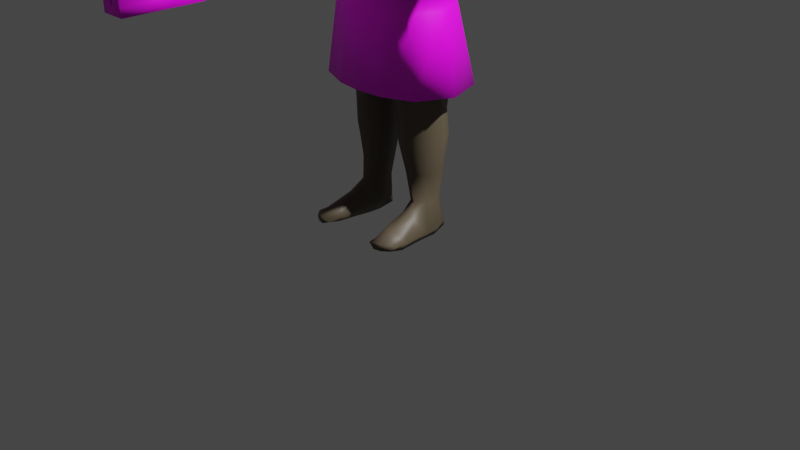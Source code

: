 # Source: dark-mason.blend  (saved by Blender 4.0.36; exported with 4.5.12 LTS)
import bpy
from mathutils import Matrix  # noqa: F401  (used for matrix-valued properties, if any)

bpy.ops.wm.read_factory_settings(use_empty=True)
scene = bpy.context.scene
scene.name = 'Scene'

# ---- collections
col_collection = bpy.data.collections.new('Collection'); scene.collection.children.link(col_collection)

# ---- images (referenced by path relative to the original .blend; pixels are not part of the script)
import os
ASSET_DIR = os.environ.get("B2B_ASSET_DIR", "")  # directory of the original .blend (textures are referenced by path, not embedded)
HERE = os.path.dirname(os.path.abspath(__file__))  # packed textures are extracted next to this script under _unpacked/

def load_image(name, relpath, width, height, colorspace="sRGB"):
    """Load a texture the original file referenced (path relative to the .blend, or extracted next to this script)."""
    p = next((c for c in (os.path.join(HERE, relpath), os.path.join(ASSET_DIR, relpath)) if relpath and os.path.exists(c)), "")
    if p:
        img = bpy.data.images.load(p, check_existing=True)
        img.name = name
    else:  # same state as the original file: an image datablock whose file is absent (Cycles renders it pink)
        img = bpy.data.images.new(name, width, height)
        img.source = "FILE"
        img.filepath = "//" + (relpath or name)
    img.colorspace_settings.name = colorspace
    return img
img_dark_mason_cloths_texture_base_color = load_image('dark-mason-cloths-texture Base Color', 'dark-mason-cloths-texture Base Color.png', 1024, 1024, 'sRGB')
img_leather_02_png = load_image('leather_02.png', 'leather_02.png', 1024, 1024, 'sRGB')
img_old_paper_text_png = load_image('old_paper_text.png', 'old_paper_text.png', 1024, 1024, 'sRGB')

# ---- materials (node trees are filled in below, after node groups)
mat_skin = bpy.data.materials.new('skin')
mat_skin.use_transparent_shadow = False
mat_gray = bpy.data.materials.new('gray')
mat_gray.use_transparent_shadow = False
mat_dark_gray = bpy.data.materials.new('dark-gray')
mat_dark_gray.use_transparent_shadow = False
mat_black = bpy.data.materials.new('black')
mat_black.use_transparent_shadow = False
mat_faction_color = bpy.data.materials.new('faction-color')
mat_faction_color.use_transparent_shadow = False
mat_brown = bpy.data.materials.new('brown')
mat_brown.use_transparent_shadow = False
mat_dark_mason_cloths_texture = bpy.data.materials.new('dark-mason-cloths-texture')
mat_dark_mason_cloths_texture.use_transparent_shadow = False
mat_material = bpy.data.materials.new('Material')
mat_material.use_transparent_shadow = False
mat_material_002 = bpy.data.materials.new('Material.002')
mat_material_002.use_transparent_shadow = False

# ---- material node trees
mat_skin.use_nodes = True; mat_skin.node_tree.nodes.clear()
_N = mat_skin.node_tree.nodes; _L = mat_skin.node_tree.links
n0 = _N.new('ShaderNodeBsdfPrincipled'); n0.name = 'Principled BSDF'; n0.location = (10, 300)
n0.distribution = 'GGX'
n0.subsurface_method = 'BURLEY'
n0.inputs[0].default_value = (0.8796, 0.5395, 0.2051, 1.0)
n0.inputs[3].default_value = 1.45
n0.inputs[27].default_value = (0.0, 0.0, 0.0, 1.0)
n0.inputs[28].default_value = 1.0
n1 = _N.new('ShaderNodeOutputMaterial'); n1.name = 'Material Output'; n1.location = (300, 300)
_L.new(n0.outputs[0], n1.inputs[0])
n1.is_active_output = True
mat_gray.use_nodes = True; mat_gray.node_tree.nodes.clear()
_N = mat_gray.node_tree.nodes; _L = mat_gray.node_tree.links
n0 = _N.new('ShaderNodeBsdfPrincipled'); n0.name = 'Principled BSDF'; n0.location = (10, 300)
n0.distribution = 'GGX'
n0.subsurface_method = 'BURLEY'
n0.inputs[0].default_value = (0.1424, 0.1424, 0.1424, 1.0)
n0.inputs[3].default_value = 1.45
n0.inputs[27].default_value = (0.0, 0.0, 0.0, 1.0)
n0.inputs[28].default_value = 1.0
n1 = _N.new('ShaderNodeOutputMaterial'); n1.name = 'Material Output'; n1.location = (300, 300)
_L.new(n0.outputs[0], n1.inputs[0])
n1.is_active_output = True
mat_dark_gray.use_nodes = True; mat_dark_gray.node_tree.nodes.clear()
_N = mat_dark_gray.node_tree.nodes; _L = mat_dark_gray.node_tree.links
n0 = _N.new('ShaderNodeBsdfPrincipled'); n0.name = 'Principled BSDF'; n0.location = (10, 300)
n0.distribution = 'GGX'
n0.subsurface_method = 'BURLEY'
n0.inputs[0].default_value = (0.02029, 0.01929, 0.01647, 1.0)
n0.inputs[3].default_value = 1.45
n0.inputs[27].default_value = (0.0, 0.0, 0.0, 1.0)
n0.inputs[28].default_value = 1.0
n1 = _N.new('ShaderNodeOutputMaterial'); n1.name = 'Material Output'; n1.location = (300, 300)
_L.new(n0.outputs[0], n1.inputs[0])
n1.is_active_output = True
mat_black.use_nodes = True; mat_black.node_tree.nodes.clear()
_N = mat_black.node_tree.nodes; _L = mat_black.node_tree.links
n0 = _N.new('ShaderNodeBsdfPrincipled'); n0.name = 'Principled BSDF'; n0.location = (10, 300)
n0.distribution = 'GGX'
n0.subsurface_method = 'BURLEY'
n0.inputs[0].default_value = (0.0, 0.0, 0.0, 1.0)
n0.inputs[3].default_value = 1.45
n0.inputs[27].default_value = (0.0, 0.0, 0.0, 1.0)
n0.inputs[28].default_value = 1.0
n1 = _N.new('ShaderNodeOutputMaterial'); n1.name = 'Material Output'; n1.location = (300, 300)
_L.new(n0.outputs[0], n1.inputs[0])
n1.is_active_output = True
mat_faction_color.use_nodes = True; mat_faction_color.node_tree.nodes.clear()
_N = mat_faction_color.node_tree.nodes; _L = mat_faction_color.node_tree.links
n0 = _N.new('ShaderNodeBsdfPrincipled'); n0.name = 'Principled BSDF'; n0.location = (10, 300)
n0.distribution = 'GGX'
n0.subsurface_method = 'BURLEY'
n0.inputs[0].default_value = (1.0, 0.001463, 0.0, 1.0)
n0.inputs[3].default_value = 1.45
n0.inputs[27].default_value = (0.0, 0.0, 0.0, 1.0)
n0.inputs[28].default_value = 1.0
n1 = _N.new('ShaderNodeOutputMaterial'); n1.name = 'Material Output'; n1.location = (300, 300)
_L.new(n0.outputs[0], n1.inputs[0])
n1.is_active_output = True
mat_brown.use_nodes = True; mat_brown.node_tree.nodes.clear()
_N = mat_brown.node_tree.nodes; _L = mat_brown.node_tree.links
n0 = _N.new('ShaderNodeBsdfPrincipled'); n0.name = 'Principled BSDF'; n0.location = (10, 300)
n0.distribution = 'GGX'
n0.subsurface_method = 'BURLEY'
n0.inputs[0].default_value = (0.107, 0.08438, 0.05448, 1.0)
n0.inputs[3].default_value = 1.45
n0.inputs[27].default_value = (0.0, 0.0, 0.0, 1.0)
n0.inputs[28].default_value = 1.0
n1 = _N.new('ShaderNodeOutputMaterial'); n1.name = 'Material Output'; n1.location = (300, 300)
_L.new(n0.outputs[0], n1.inputs[0])
n1.is_active_output = True
mat_dark_mason_cloths_texture.use_nodes = True; mat_dark_mason_cloths_texture.node_tree.nodes.clear()
_N = mat_dark_mason_cloths_texture.node_tree.nodes; _L = mat_dark_mason_cloths_texture.node_tree.links
n0 = _N.new('ShaderNodeBsdfPrincipled'); n0.name = 'Principled BSDF'; n0.location = (10, 300)
n0.distribution = 'GGX'
n0.subsurface_method = 'BURLEY'
n0.inputs[3].default_value = 1.45
n0.inputs[27].default_value = (0.0, 0.0, 0.0, 1.0)
n0.inputs[28].default_value = 1.0
n1 = _N.new('ShaderNodeOutputMaterial'); n1.name = 'Material Output'; n1.location = (300, 300)
n2 = _N.new('ShaderNodeTexImage'); n2.name = 'Image Texture'; n2.location = (-280, 280)
n2.image = img_dark_mason_cloths_texture_base_color
_L.new(n0.outputs[0], n1.inputs[0])
_L.new(n2.outputs[0], n0.inputs[0])
n1.is_active_output = True
mat_material.use_nodes = True; mat_material.node_tree.nodes.clear()
_N = mat_material.node_tree.nodes; _L = mat_material.node_tree.links
n0 = _N.new('ShaderNodeBsdfPrincipled'); n0.name = 'Principled BSDF'; n0.location = (10, 300)
n0.distribution = 'GGX'
n0.subsurface_method = 'BURLEY'
n0.inputs[3].default_value = 1.45
n0.inputs[27].default_value = (0.0, 0.0, 0.0, 1.0)
n0.inputs[28].default_value = 1.0
n1 = _N.new('ShaderNodeOutputMaterial'); n1.name = 'Material Output'; n1.location = (300, 300)
n2 = _N.new('ShaderNodeTexImage'); n2.name = 'Image Texture'; n2.location = (-280, 280)
n2.image = img_leather_02_png
_L.new(n0.outputs[0], n1.inputs[0])
_L.new(n2.outputs[0], n0.inputs[0])
n1.is_active_output = True
mat_material_002.use_nodes = True; mat_material_002.node_tree.nodes.clear()
_N = mat_material_002.node_tree.nodes; _L = mat_material_002.node_tree.links
n0 = _N.new('ShaderNodeBsdfPrincipled'); n0.name = 'Principled BSDF'; n0.location = (10, 300)
n0.distribution = 'GGX'
n0.subsurface_method = 'BURLEY'
n0.inputs[3].default_value = 1.45
n0.inputs[27].default_value = (0.0, 0.0, 0.0, 1.0)
n0.inputs[28].default_value = 1.0
n1 = _N.new('ShaderNodeOutputMaterial'); n1.name = 'Material Output'; n1.location = (300, 300)
n2 = _N.new('ShaderNodeTexImage'); n2.name = 'Image Texture'; n2.location = (-280, 280)
n2.image = img_old_paper_text_png
_L.new(n0.outputs[0], n1.inputs[0])
_L.new(n2.outputs[0], n0.inputs[0])
n1.is_active_output = True

# ---- world
world_world = bpy.data.worlds.new('World'); scene.world = world_world
world_world.use_nodes = True; world_world.node_tree.nodes.clear()
_N = world_world.node_tree.nodes; _L = world_world.node_tree.links
n0 = _N.new('ShaderNodeOutputWorld'); n0.name = 'World Output'; n0.location = (300, 300)
n1 = _N.new('ShaderNodeBackground'); n1.name = 'Background'; n1.location = (10, 300)
n1.inputs[0].default_value = (0.05088, 0.05088, 0.05088, 1.0)
_L.new(n1.outputs[0], n0.inputs[0])
n0.is_active_output = True
world_world.color = (0.05088, 0.05088, 0.05088)
world_world.use_sun_shadow = False
world_world.sun_shadow_jitter_overblur = 0.0

# ---- cameras
cam_camera = bpy.data.cameras.new('Camera')
cam_camera.clip_end = 100.0
cam_camera.ortho_scale = 7.314

# ---- lights
light_light = bpy.data.lights.new('Light', 'POINT')
light_light.transmission_factor = 0.0
light_light.use_soft_falloff = False
light_light.energy = 1000.0
light_light.shadow_soft_size = 0.1
light_light.shadow_maximum_resolution = 0.006
light_light.use_absolute_resolution = True
light_light_001 = bpy.data.lights.new('Light.001', 'POINT')
light_light_001.transmission_factor = 0.0
light_light_001.use_soft_falloff = False
light_light_001.energy = 1000.0
light_light_001.shadow_soft_size = 0.1
light_light_001.shadow_maximum_resolution = 0.006
light_light_001.use_absolute_resolution = True

# ---- meshes
me_cube_001 = bpy.data.meshes.new('Cube.001')
me_cube_001.from_pydata([(-0.4706, 0.1757, -1.431), (-0.4604, -0.1468, -1.441), (-0.1992, 0.2177, -1.432), (-0.1949, -0.2174, -1.442), (-0.5481, 0.01995, -1.437), (-0.1336, 0.005673, -1.437), (-0.4786, 0.2008, -1.695), (-0.4679, -0.1266, -1.755), (-0.2097, 0.2478, -1.695), (-0.205, -0.2036, -1.758), (-0.56, 0.03429, -1.725), (-0.1391, 0.02005, -1.727), (-0.446, 0.1179, -2.351), (-0.4402, -0.06296, -2.36), (-0.2814, 0.1575, -2.352), (-0.2986, -0.1251, -2.361), (-0.4894, 0.02392, -2.356), (-0.2423, 0.01492, -2.357), (-0.3252, -0.244, -1.442), (-0.3338, 0.2528, -1.431), (-0.3246, -0.2316, -1.762), (-0.3337, 0.2842, -1.689), (-0.3693, -0.1508, -2.349), (-0.3624, 0.1887, -2.351), (-0.5231, 0.03933, -2.057), (-0.455, -0.0682, -2.074), (-0.2418, -0.1381, -2.076), (-0.1924, 0.02867, -2.058), (-0.2454, 0.1984, -2.04), (-0.463, 0.154, -2.04), (-0.3527, 0.2296, -2.036), (-0.3457, -0.1629, -2.078), (-0.3913, -0.2642, -2.452), (-0.4201, -0.4753, -2.526), (-0.4471, -0.6751, -2.598), (-0.4568, -0.6709, -2.672), (-0.451, -0.4826, -2.713), (-0.4275, -0.2694, -2.713), (-0.3929, 0.002146, -2.713), (-0.3571, 0.1683, -2.676), (-0.3571, 0.2131, -2.61), (-0.4864, 0.1525, -2.61), (-0.5491, 0.005223, -2.622), (-0.5633, -0.1464, -2.626), (-0.5602, -0.2541, -2.624), (-0.4662, -0.2441, -2.487), (-0.4916, -0.4559, -2.574), (-0.572, -0.457, -2.631), (-0.5153, -0.6219, -2.611), (-0.5372, -0.6217, -2.664), (-0.5361, -0.4673, -2.703), (-0.5133, -0.2607, -2.703), (-0.5027, 0.002439, -2.703), (-0.4705, 0.1631, -2.668), (-0.572, -0.5598, -2.632), (-0.4102, -0.1464, -2.713), (-0.5072, -0.1419, -2.703), (-0.2702, 0.1589, -2.594), (-0.3208, -0.2638, -2.449), (-0.2311, -0.008126, -2.567), (-0.3275, -0.489, -2.525), (-0.3669, -0.7053, -2.596), (-0.38, -0.6937, -2.669), (-0.3552, -0.4975, -2.704), (-0.3228, -0.2694, -2.704), (-0.2927, 0.002146, -2.704), (-0.2783, 0.1683, -2.668), (-0.3008, -0.1464, -2.704), (-0.2642, -0.489, -2.624), (-0.2786, -0.2677, -2.598), (-0.2898, -0.6662, -2.636), (-0.2537, -0.1452, -2.583), (-0.4982, 0.1872, 0.9325), (-0.5227, -0.04364, 0.935), (-0.5443, 0.2344, 1.059), (-0.6851, 0.1912, 1.2), (-0.6865, -0.09837, 1.145), (-0.7258, 0.01394, 1.227), (-0.6072, -0.1569, 1.04), (-0.5538, 0.2447, 0.7501), (-0.6051, -0.0449, 0.7793), (-0.6567, 0.3408, 0.8309), (-0.845, 0.2764, 0.9773), (-0.8465, -0.1803, 0.969), (-0.9071, 0.01563, 1.023), (-0.7392, -0.2248, 0.8828), (-0.8105, 0.155, 0.5411), (-0.8602, -0.07014, 0.5754), (-0.8893, 0.1985, 0.5955), (-1.035, 0.1748, 0.6961), (-1.025, -0.1468, 0.6891), (-1.073, -0.02832, 0.7222), (-0.9576, -0.1806, 0.6427), (-0.8538, 0.1507, 0.4359), (-0.8866, -0.09777, 0.5045), (-0.9458, 0.1994, 0.4912), (-1.105, 0.174, 0.6075), (-1.062, -0.1815, 0.6427), (-1.127, -0.05027, 0.664), (-0.9839, -0.2193, 0.595), (-1.118, -0.08707, 0.2103), (-1.097, -0.192, 0.2681), (-1.181, -0.06582, 0.2323), (-1.273, -0.07539, 0.2912), (-1.19, -0.2261, 0.3433), (-1.25, -0.1701, 0.3407), (-1.136, -0.2427, 0.324), (-0.1297, 0.0996, 1.455), (0.0, 0.1698, 1.448), (-0.1642, -0.004744, 1.458), (0.0, -0.1806, 1.411), (-0.1353, -0.1098, 1.433), (-1.301, -0.1997, 0.00669), (-1.298, -0.3194, 0.06267), (-1.323, -0.1897, 0.002026), (-1.354, -0.2269, 0.0194), (-1.31, -0.4293, 0.1141), (-1.343, -0.3328, 0.06895), (-1.267, -0.436, 0.1172), (-1.301, -0.252, -0.09068), (-1.298, -0.3716, -0.0347), (-1.323, -0.242, -0.09534), (-1.354, -0.2791, -0.07798), (-1.31, -0.4816, 0.01671), (-1.343, -0.3851, -0.02842), (-1.267, -0.4883, 0.01987), (-1.287, -0.2873, -0.1212), (-1.285, -0.3982, -0.08409), (-1.307, -0.2813, -0.1333), (-1.336, -0.3241, -0.1264), (-1.295, -0.5102, -0.03663), (-1.326, -0.4198, -0.09316), (-1.257, -0.5092, -0.01913), (-1.228, -0.3079, -0.1439), (-1.228, -0.4105, -0.1093), (-1.227, -0.307, -0.1639), (-1.225, -0.3536, -0.1697), (-1.227, -0.5179, -0.06954), (-1.225, -0.4405, -0.1358), (-1.23, -0.508, -0.03638), (-1.206, -0.3017, -0.09402), (-1.208, -0.3938, -0.07605), (-1.188, -0.2926, -0.1027), (-1.164, -0.3352, -0.1015), (-1.178, -0.5054, -0.02762), (-1.172, -0.4135, -0.08137), (-1.212, -0.5063, -0.01362), (-1.211, -0.2878, -0.0512), (-1.213, -0.3631, -0.02203), (-1.193, -0.2781, -0.05357), (-1.168, -0.3143, -0.04475), (-1.182, -0.4622, 0.02433), (-1.177, -0.3752, -0.01637), (-1.216, -0.4683, 0.02717), (-1.215, -0.3776, 0.07751), (-1.227, -0.4525, 0.1073), (-1.161, -0.3669, 0.1023), (-1.172, -0.3984, 0.1261), (-1.17, -0.441, -0.02087), (-1.172, -0.4761, -0.01872), (-1.144, -0.4389, -0.01689), (-1.146, -0.4556, -0.01106), (-1.142, -0.44, 0.01131), (-1.174, -0.4463, -0.00331), (-1.181, -0.4905, 0.01426), (-1.148, -0.4586, 0.02535), (-0.1737, 0.09169, 1.585), (0.0, 0.1713, 1.576), (-0.2251, -0.07131, 1.559), (0.0, -0.3687, 1.468), (-0.1923, -0.2277, 1.525), (-0.1399, 0.09219, 1.519), (0.0, 0.165, 1.518), (-0.1713, -0.01916, 1.51), (0.0, -0.1987, 1.452), (-0.1449, -0.1318, 1.477), (-0.1916, 0.1557, 1.77), (0.0, 0.256, 1.772), (-0.242, -0.06745, 1.787), (-0.2068, -0.2519, 1.807), (-0.07047, -0.1642, 1.465), (-0.119, -0.2683, 1.78), (-0.1145, -0.3104, 1.494), (-0.0379, -0.2809, 1.766), (-0.04781, -0.3562, 1.476), (0.0, -0.3752, 1.623), (-0.2016, -0.2552, 1.669), (-0.1869, 0.1163, 1.669), (0.0, 0.2025, 1.667), (-0.2339, -0.07875, 1.702), (-0.1303, -0.3337, 1.647), (-0.04491, -0.3696, 1.636), (0.0, -0.3641, 1.756), (-0.02939, -0.3637, 1.766), (0.0, -0.4354, 1.633), (-0.03552, -0.4298, 1.646), (-0.189, 0.1601, 1.862), (0.0, 0.2627, 1.859), (-0.2365, -0.06166, 1.868), (-0.2037, -0.266, 1.863), (-0.1201, -0.3393, 1.827), (-0.03912, -0.3538, 1.818), (0.0, -0.3578, 1.816), (-1.242, -0.1648, 0.06669), (-1.258, -0.1885, 0.07353), (-1.189, -0.2619, 0.1297), (-1.211, -0.277, 0.1322), (-1.29, -0.175, 0.08444), (-1.288, -0.1461, 0.0825), (-1.353, -0.1578, 0.134), (-1.336, -0.1856, 0.1217), (-1.281, -0.306, 0.1764), (-1.277, -0.314, 0.203), (-1.331, -0.2456, 0.1875), (-1.32, -0.2524, 0.1626), (-1.213, -0.3305, 0.1822), (-1.193, -0.3466, 0.2116), (-0.7626, -0.02154, -1.217), (-0.6004, -0.3735, -1.212), (0.0, 0.4677, -1.219), (-0.6363, 0.3694, -1.211), (0.0, -0.5261, -1.219), (-0.2791, -0.493, -1.22), (-0.2976, 0.4542, -1.219), (0.0, -0.02921, -1.219), (-0.2214, 0.3338, -0.4463), (0.0, 0.345, -0.4441), (-0.2061, -0.4531, -0.4466), (-0.4703, -0.3538, -0.4399), (-0.4997, 0.2633, -0.4393), (-0.6036, -0.06148, -0.4441), (0.0, -0.4807, -0.4441), (-0.5692, -0.005455, -1.23), (-0.4772, -0.2044, -1.228), (-0.1595, 0.2427, -1.23), (-0.4933, 0.1915, -1.228), (-0.1576, -0.287, -1.23), (-0.3113, -0.2911, -1.23), (-0.3212, 0.2573, -1.23), (-0.1307, -0.01586, -1.227), (-0.5404, 0.3122, 0.2391), (-0.489, -0.5485, 0.238), (0.0, 0.4299, 0.2226), (0.0, -0.7482, 0.2216), (-0.4794, -0.4244, 0.7614), (-0.4916, 0.2438, 0.8104), (0.0, 0.4453, 0.7457), (0.0, -0.6026, 0.749), (-0.6897, -0.146, 0.2117), (-0.442, 0.2366, 0.04229), (-0.5723, -0.05714, 0.7413), (-0.4559, -0.3597, 1.062), (-0.4077, 0.2827, 1.049), (0.0, 0.3746, 1.014), (0.0, -0.4867, 1.018), (-0.5375, 0.2401, 1.294), (-0.417, -0.3594, 0.04173), (0.0, 0.3178, 0.03926), (0.0, -0.4819, 0.03816), (-0.5331, -0.07998, 0.03792), (-0.1592, 0.4022, 0.2308), (-0.2627, -0.7244, 0.2295), (-0.1906, -0.4474, 0.03966), (-0.2019, 0.3904, 0.7358), (-0.303, -0.5782, 0.7479), (-0.2013, 0.2987, 0.04064), (-0.2067, 0.3608, 1.031), (-0.2722, -0.4488, 1.04), (-0.5488, -0.1353, 1.233), (-0.5748, 0.00521, 1.338), (-0.5435, -0.1915, 1.093), (-0.37, 0.2304, 1.33), (-0.3509, -0.154, 1.343), (0.0, -0.2986, 1.288), (0.0, 0.3161, 1.292), (-0.3992, -0.004089, 1.363), (-0.2136, -0.2339, 1.31), (-0.1963, 0.2947, 1.288), (-0.5108, 0.2973, -0.2074), (-0.4766, -0.4148, -0.2082), (0.0, 0.3943, -0.2115), (0.0, -0.5612, -0.2131), (-0.6353, -0.08097, -0.2134), (-0.167, -0.5199, -0.211), (-0.1816, 0.3715, -0.2097), (-0.4194, 0.2172, -0.1223), (-0.3956, -0.3386, -0.1227), (0.0, 0.2918, -0.1265), (0.0, -0.4529, -0.1273), (-0.5047, -0.07673, -0.1289), (-0.1808, -0.4244, -0.1252), (-0.1921, 0.2778, -0.1245), (0.0, 0.1268, 2.198), (0.0, 0.2636, 2.087), (0.0, 0.2884, 1.967), (0.0, -0.1451, 2.236), (0.0, -0.2291, 2.198), (0.0, -0.3639, 2.087), (0.0, -0.3981, 1.967), (-0.03659, -0.133, 2.236), (-0.07927, -0.2058, 2.198), (-0.1276, -0.3225, 2.087), (-0.1388, -0.3567, 1.967), (-0.06272, -0.09996, 2.236), (-0.1366, -0.142, 2.198), (-0.2204, -0.2094, 2.087), (-0.2397, -0.2291, 1.967), (-0.07228, -0.05485, 2.236), (-0.1576, -0.05485, 2.198), (-0.2544, -0.05485, 2.087), (-0.2767, -0.05485, 1.967), (-0.06272, -0.009746, 2.236), (-0.1366, 0.03965, 2.198), (-0.2204, 0.1144, 2.087), (-0.2397, 0.1194, 1.967), (-0.03659, 0.02327, 2.236), (-0.07927, 0.1034, 2.198), (-0.1276, 0.2275, 2.087), (-0.1388, 0.247, 1.967), (0.0, -0.05485, 2.265), (0.0, 0.03536, 2.236), (0.0, 0.5449, 1.903), (0.0, -0.6546, 1.903), (-0.2709, -0.5822, 1.903), (-0.4472, -0.3593, 1.903), (-0.5118, -0.05485, 1.903), (-0.4472, 0.2496, 1.903), (-0.2709, 0.4725, 1.903), (0.0, 0.5449, 1.875), (0.0, -0.6546, 1.875), (-0.2709, -0.5822, 1.875), (-0.4472, -0.3593, 1.875), (-0.5118, -0.05485, 1.875), (-0.4472, 0.2496, 1.875), (-0.2709, 0.4725, 1.875), (0.0, 0.2733, 1.934), (0.0, -0.3776, 1.906), (-0.08823, -0.3542, 1.911), (-0.1797, -0.279, 1.916), (-0.235, -0.1525, 1.931), (-0.2346, 0.03155, 1.936), (-0.1613, 0.2007, 1.934)], [], [(233, 232, 4, 1), (239, 236, 3, 5), (237, 233, 1, 18), (232, 235, 0, 4), (234, 239, 5, 2), (238, 234, 2, 19), (4, 0, 6, 10), (19, 2, 8, 21), (5, 3, 9, 11), (1, 4, 10, 7), (18, 1, 7, 20), (2, 5, 11, 8), (25, 24, 16, 13), (31, 25, 13, 22), (28, 27, 17, 14), (24, 29, 12, 16), (30, 28, 14, 23), (27, 26, 15, 17), (29, 30, 23, 12), (26, 31, 22, 15), (3, 18, 20, 9), (0, 19, 21, 6), (235, 238, 19, 0), (236, 237, 18, 3), (9, 20, 31, 26), (6, 21, 30, 29), (11, 9, 26, 27), (21, 8, 28, 30), (10, 6, 29, 24), (8, 11, 27, 28), (20, 7, 25, 31), (7, 10, 24, 25), (12, 23, 40, 41), (16, 12, 41, 42), (13, 16, 42, 43), (45, 13, 43, 44), (13, 45, 32, 22), (47, 46, 45, 44), (33, 32, 45, 46), (34, 33, 46, 48), (38, 52, 53, 39), (36, 50, 51, 37), (55, 56, 52, 38), (35, 49, 50, 36), (47, 54, 48, 46), (37, 51, 56, 55), (49, 54, 47, 50), (50, 47, 44, 51), (51, 44, 43, 56), (56, 43, 42, 52), (52, 42, 41, 53), (40, 39, 53, 41), (54, 49, 48), (35, 34, 48, 49), (14, 17, 59, 57), (58, 69, 71, 15), (15, 22, 32, 58), (14, 57, 40, 23), (33, 60, 58, 32), (34, 61, 60, 33), (39, 66, 65, 38), (37, 64, 63, 36), (38, 65, 67, 55), (55, 67, 64, 37), (36, 63, 62, 35), (35, 62, 61, 34), (39, 40, 57, 66), (57, 59, 65, 66), (69, 58, 60, 68), (61, 62, 70), (61, 70, 68, 60), (62, 63, 68, 70), (64, 69, 68, 63), (15, 71, 59, 17), (67, 65, 59, 71), (67, 71, 69, 64), (255, 252, 74, 75), (245, 250, 73, 72), (250, 270, 78, 73), (270, 268, 76, 78), (252, 245, 72, 74), (269, 255, 75, 77), (268, 269, 77, 76), (78, 76, 83, 85), (77, 75, 82, 84), (72, 73, 80, 79), (73, 78, 85, 80), (75, 74, 81, 82), (76, 77, 84, 83), (74, 72, 79, 81), (85, 83, 90, 92), (84, 82, 89, 91), (79, 80, 87, 86), (80, 85, 92, 87), (82, 81, 88, 89), (83, 84, 91, 90), (81, 79, 86, 88), (87, 92, 99, 94), (89, 88, 95, 96), (90, 91, 98, 97), (88, 86, 93, 95), (92, 90, 97, 99), (91, 89, 96, 98), (86, 87, 94, 93), (98, 96, 103, 105), (93, 94, 101, 100), (94, 99, 106, 101), (96, 95, 102, 103), (97, 98, 105, 104), (95, 93, 100, 102), (99, 97, 104, 106), (117, 116, 211, 214), (102, 100, 203, 208), (113, 206, 156, 154), (115, 117, 214, 210), (215, 118, 155, 157), (112, 204, 206, 113), (118, 215, 211, 116), (113, 120, 119, 112), (113, 118, 125, 120), (114, 121, 122, 115), (116, 117, 124, 123), (114, 112, 119, 121), (116, 123, 125, 118), (117, 115, 122, 124), (123, 130, 132, 125), (124, 122, 129, 131), (120, 127, 126, 119), (120, 125, 132, 127), (121, 128, 129, 122), (123, 124, 131, 130), (121, 119, 126, 128), (130, 131, 138, 137), (128, 126, 133, 135), (130, 137, 139, 132), (131, 129, 136, 138), (127, 134, 133, 126), (127, 132, 139, 134), (128, 135, 136, 129), (134, 139, 146, 141), (135, 142, 143, 136), (137, 138, 145, 144), (135, 133, 140, 142), (137, 144, 146, 139), (138, 136, 143, 145), (134, 141, 140, 133), (144, 151, 153, 146), (145, 143, 150, 152), (141, 148, 147, 140), (141, 146, 153, 148), (142, 149, 150, 143), (144, 145, 152, 151), (142, 140, 147, 149), (149, 147, 148, 152, 150), (206, 215, 157, 156), (103, 102, 208, 209), (106, 104, 212, 216), (100, 101, 205, 203), (104, 105, 213, 212), (105, 103, 209, 213), (152, 148, 153, 151), (163, 162, 160, 158), (115, 210, 207, 114), (118, 113, 154, 155), (101, 106, 216, 205), (159, 158, 160, 161), (164, 163, 158, 159), (165, 164, 159, 161), (162, 165, 161, 160), (156, 157, 165, 162), (157, 155, 164, 165), (155, 154, 163, 164), (154, 156, 162, 163), (172, 171, 166, 167), (171, 173, 168, 166), (175, 180, 182, 170), (173, 175, 170, 168), (109, 111, 175, 173), (111, 180, 175), (107, 109, 173, 171), (108, 107, 171, 172), (186, 190, 181, 179), (188, 187, 176, 177), (187, 189, 178, 176), (189, 186, 179, 178), (200, 181, 183, 201), (190, 182, 184, 191), (180, 111, 110), (182, 180, 184), (110, 174, 180), (184, 180, 174), (191, 184, 169, 185), (174, 169, 184), (197, 196, 341, 335), (199, 200, 338, 339), (198, 199, 339, 340), (196, 198, 340, 341), (191, 185, 194, 195), (181, 190, 191, 183), (168, 170, 186, 189), (166, 168, 189, 187), (167, 166, 187, 188), (170, 182, 190, 186), (337, 201, 202, 336), (193, 195, 194, 192), (183, 191, 195, 193), (176, 178, 198, 196), (178, 179, 199, 198), (179, 181, 200, 199), (177, 176, 196, 197), (338, 200, 201, 337), (201, 183, 193), (202, 201, 193, 192), (208, 203, 204, 207), (206, 204, 203, 205), (212, 213, 214, 211), (213, 209, 210, 214), (207, 210, 209, 208), (211, 215, 216, 212), (205, 216, 215, 206), (112, 114, 207, 204), (226, 219, 223, 225), (228, 218, 222, 227), (225, 223, 220, 229), (230, 217, 218, 228), (229, 220, 217, 230), (227, 222, 221, 231), (224, 221, 236, 239), (222, 237, 236, 221), (220, 235, 232, 217), (217, 232, 233, 218), (218, 233, 237, 222), (223, 238, 235, 220), (290, 227, 231, 288), (285, 229, 230, 289), (289, 230, 228, 286), (291, 225, 229, 285), (286, 228, 227, 290), (287, 226, 225, 291), (219, 224, 239, 234), (219, 234, 238, 223), (267, 276, 272, 251), (272, 275, 269, 268), (266, 277, 274, 253), (248, 240, 249, 259), (260, 263, 246, 242), (248, 250, 245, 240), (261, 264, 244, 241), (241, 244, 250, 248), (260, 242, 257, 265), (275, 271, 255, 269), (252, 255, 271), (263, 266, 253, 246), (270, 251, 272, 268), (264, 267, 251, 244), (261, 241, 256, 262), (241, 248, 259, 256), (243, 261, 262, 258), (247, 254, 267, 264), (245, 252, 266, 263), (240, 260, 265, 249), (243, 247, 264, 261), (240, 245, 263, 260), (252, 271, 277, 266), (254, 273, 276, 267), (250, 244, 251, 270), (265, 257, 280, 284), (258, 262, 283, 281), (249, 265, 284, 278), (259, 249, 278, 282), (262, 256, 279, 283), (256, 259, 282, 279), (283, 279, 286, 290), (279, 282, 289, 286), (281, 283, 290, 288), (284, 280, 287, 291), (282, 278, 285, 289), (278, 284, 291, 285), (108, 274, 277, 107), (277, 271, 107), (107, 271, 275, 109), (109, 275, 272, 111), (272, 276, 111), (111, 276, 273, 110), (295, 319, 299), (296, 295, 299, 300), (300, 299, 303, 304), (299, 319, 303), (303, 319, 307), (301, 302, 298, 297), (304, 303, 307, 308), (305, 306, 302, 301), (300, 301, 297, 296), (304, 305, 301, 300), (307, 319, 311), (309, 310, 306, 305), (308, 307, 311, 312), (313, 314, 310, 309), (312, 311, 315, 316), (293, 294, 318, 317), (308, 309, 305, 304), (312, 313, 309, 308), (311, 319, 315), (317, 318, 314, 313), (292, 293, 317, 316), (315, 319, 320), (316, 315, 320, 292), (316, 317, 313, 312), (318, 294, 321, 327), (306, 310, 325, 324), (314, 318, 327, 326), (302, 306, 324, 323), (310, 314, 326, 325), (298, 302, 323, 322), (327, 334, 333, 326), (325, 332, 331, 324), (323, 330, 329, 322), (321, 328, 334, 327), (326, 333, 332, 325), (324, 331, 330, 323), (334, 341, 340, 333), (332, 339, 338, 331), (330, 337, 336, 329), (328, 335, 341, 334), (333, 340, 339, 332), (331, 338, 337, 330)])
me_cube_001.polygons.foreach_set('use_smooth', [True] * 326)
me_cube_001.polygons.foreach_set('material_index', [5, 5, 5, 5, 5, 5, 5, 5, 5, 5, 5, 5, 5, 5, 5, 5, 5, 5, 5, 5, 5, 5, 5, 5, 5, 5, 5, 5, 5, 5, 5, 5, 5, 5, 5, 5, 5, 5, 5, 5, 5, 5, 5, 5, 5, 5, 5, 5, 5, 5, 5, 5, 5, 5, 5, 5, 5, 5, 5, 5, 5, 5, 5, 5, 5, 5, 5, 5, 5, 5, 5, 5, 5, 5, 5, 5, 6, 6, 6, 6, 6, 6, 6, 6, 6, 6, 6, 6, 6, 6, 6, 6, 6, 6, 6, 6, 6, 6, 6, 6, 6, 6, 6, 6, 6, 6, 6, 6, 6, 6, 6, 0, 6, 0, 0, 0, 0, 0, 0, 0, 0, 0, 0, 0, 0, 0, 0, 0, 0, 0, 0, 0, 0, 0, 0, 0, 0, 0, 0, 0, 0, 0, 0, 0, 0, 0, 0, 0, 0, 0, 0, 0, 0, 0, 0, 6, 6, 6, 6, 6, 0, 0, 0, 0, 6, 0, 0, 0, 0, 0, 0, 0, 0, 0, 0, 0, 0, 0, 0, 0, 0, 0, 0, 0, 0, 0, 0, 0, 0, 0, 0, 0, 0, 0, 0, 0, 0, 0, 0, 0, 0, 0, 0, 0, 0, 0, 0, 0, 0, 0, 0, 0, 0, 6, 6, 6, 6, 6, 6, 6, 0, 6, 6, 6, 6, 6, 6, 6, 6, 6, 6, 6, 6, 6, 6, 6, 6, 6, 6, 6, 6, 6, 6, 6, 6, 6, 6, 6, 6, 6, 6, 6, 6, 6, 6, 6, 6, 6, 6, 6, 6, 6, 6, 6, 6, 6, 6, 6, 6, 6, 6, 6, 6, 6, 6, 6, 6, 6, 4, 4, 4, 4, 4, 4, 3, 5, 5, 3, 3, 5, 5, 5, 5, 5, 3, 5, 5, 5, 5, 5, 5, 5, 3, 5, 5, 3, 5, 5, 5, 5, 5, 5, 5, 5, 5, 5, 5, 5, 5, 5, 5, 5, 5, 5, 5, 5])
_uv = me_cube_001.uv_layers.new(name='UVMap')
_uv.uv.foreach_set('vector', [0.4347, 0.4807, 0.4801, 0.4817, 0.4839, 0.5215, 0.4441, 0.5215, 0.6671, 0.3138, 0.6083, 0.3076, 0.6209, 0.2669, 0.6736, 0.2729, 0.802, 0.4735, 0.8307, 0.4764, 0.827, 0.5184, 0.7997, 0.5157, 0.4801, 0.4817, 0.5177, 0.4786, 0.5196, 0.5175, 0.4839, 0.5215, 0.7189, 0.3133, 0.6671, 0.3138, 0.6736, 0.2729, 0.7222, 0.2742, 0.2666, 0.701, 0.3, 0.7017, 0.2976, 0.7408, 0.2673, 0.7403, 0.4839, 0.5215, 0.5196, 0.5175, 0.5259, 0.5949, 0.4924, 0.603, 0.2673, 0.7403, 0.2976, 0.7408, 0.2945, 0.8188, 0.27, 0.8172, 0.6736, 0.2729, 0.6209, 0.2669, 0.6406, 0.1807, 0.6868, 0.1907, 0.4441, 0.5215, 0.4839, 0.5215, 0.4924, 0.603, 0.4587, 0.6075, 0.7997, 0.5157, 0.827, 0.5184, 0.8208, 0.606, 0.7954, 0.6048, 0.7222, 0.2742, 0.6736, 0.2729, 0.6868, 0.1907, 0.7323, 0.1967, 0.4693, 0.6508, 0.4925, 0.6484, 0.4912, 0.7101, 0.4704, 0.7104, 0.4483, 0.65, 0.4693, 0.6508, 0.4704, 0.7104, 0.4491, 0.7071, 0.7247, 0.1474, 0.6897, 0.1438, 0.6912, 0.08113, 0.7239, 0.08251, 0.4925, 0.6484, 0.5163, 0.6433, 0.5127, 0.7075, 0.4912, 0.7101, 0.2651, 0.8669, 0.2869, 0.868, 0.2792, 0.9327, 0.2613, 0.9321, 0.6897, 0.1438, 0.6541, 0.1371, 0.6579, 0.07661, 0.6912, 0.08113, 0.2399, 0.8686, 0.2651, 0.8669, 0.2613, 0.9321, 0.2397, 0.9333, 0.7748, 0.6486, 0.7974, 0.6491, 0.8041, 0.7055, 0.7867, 0.7082, 0.7686, 0.5157, 0.7997, 0.5157, 0.7954, 0.6048, 0.7701, 0.604, 0.2332, 0.7414, 0.2673, 0.7403, 0.27, 0.8172, 0.2382, 0.8194, 0.2306, 0.7022, 0.2666, 0.701, 0.2673, 0.7403, 0.2332, 0.7414, 0.7678, 0.4735, 0.802, 0.4735, 0.7997, 0.5157, 0.7686, 0.5157, 0.7701, 0.604, 0.7954, 0.6048, 0.7974, 0.6491, 0.7748, 0.6486, 0.2382, 0.8194, 0.27, 0.8172, 0.2651, 0.8669, 0.2399, 0.8686, 0.6868, 0.1907, 0.6406, 0.1807, 0.6541, 0.1371, 0.6897, 0.1438, 0.27, 0.8172, 0.2945, 0.8188, 0.2869, 0.868, 0.2651, 0.8669, 0.4924, 0.603, 0.5259, 0.5949, 0.5163, 0.6433, 0.4925, 0.6484, 0.7323, 0.1967, 0.6868, 0.1907, 0.6897, 0.1438, 0.7247, 0.1474, 0.7954, 0.6048, 0.8208, 0.606, 0.8168, 0.6506, 0.7974, 0.6491, 0.4587, 0.6075, 0.4924, 0.603, 0.4925, 0.6484, 0.4693, 0.6508, 0.2397, 0.9333, 0.2613, 0.9321, 0.2639, 0.9855, 0.2321, 0.9865, 0.4912, 0.7101, 0.5127, 0.7075, 0.5231, 0.7616, 0.4893, 0.7666, 0.4704, 0.7104, 0.4912, 0.7101, 0.4893, 0.7666, 0.454, 0.7687, 0.4292, 0.7385, 0.4704, 0.7104, 0.454, 0.7687, 0.4287, 0.769, 0.8444, 0.8035, 0.846, 0.7592, 0.8641, 0.7627, 0.8644, 0.7936, 0.3813, 0.7718, 0.3805, 0.7583, 0.4292, 0.7385, 0.4287, 0.769, 0.8664, 0.7206, 0.8641, 0.7627, 0.846, 0.7592, 0.8491, 0.7155, 0.8685, 0.6806, 0.8664, 0.7206, 0.8491, 0.7155, 0.8506, 0.6851, 0.6757, 0.7804, 0.7014, 0.7795, 0.6974, 0.8099, 0.6709, 0.8118, 0.6831, 0.6864, 0.7033, 0.6886, 0.7006, 0.7286, 0.6803, 0.7277, 0.6778, 0.7516, 0.7006, 0.7516, 0.7014, 0.7795, 0.6757, 0.7804, 0.6838, 0.6491, 0.7033, 0.6579, 0.7033, 0.6886, 0.6831, 0.6864, 0.8307, 0.7058, 0.8349, 0.6901, 0.8506, 0.6851, 0.8491, 0.7155, 0.6803, 0.7277, 0.7006, 0.7286, 0.7006, 0.7516, 0.6778, 0.7516, 0.3427, 0.779, 0.3573, 0.7729, 0.3813, 0.7718, 0.3792, 0.7861, 0.3792, 0.7861, 0.3813, 0.7718, 0.4287, 0.769, 0.4273, 0.7842, 0.4273, 0.7842, 0.4287, 0.769, 0.454, 0.7687, 0.4551, 0.7833, 0.4551, 0.7833, 0.454, 0.7687, 0.4893, 0.7666, 0.4888, 0.7823, 0.4888, 0.7823, 0.4893, 0.7666, 0.5231, 0.7616, 0.5259, 0.7733, 0.2639, 0.9855, 0.2628, 1.0, 0.2362, 0.9984, 0.2321, 0.9865, 0.3573, 0.7729, 0.3427, 0.779, 0.3421, 0.7675, 0.7216, 0.6904, 0.7033, 0.6936, 0.7068, 0.682, 0.7196, 0.6768, 0.7239, 0.08251, 0.6912, 0.08113, 0.6898, 0.03819, 0.7288, 0.03327, 0.6268, 0.05627, 0.6292, 0.02714, 0.6578, 0.03244, 0.6579, 0.07661, 0.8796, 0.7979, 0.8644, 0.7936, 0.8641, 0.7627, 0.8804, 0.7652, 0.2792, 0.9327, 0.2825, 0.9831, 0.2639, 0.9855, 0.2613, 0.9321, 0.8664, 0.7206, 0.8883, 0.7213, 0.8804, 0.7652, 0.8641, 0.7627, 0.8685, 0.6806, 0.8883, 0.6785, 0.8883, 0.7213, 0.8664, 0.7206, 0.6709, 0.8118, 0.6531, 0.8122, 0.6529, 0.7808, 0.6757, 0.7804, 0.6803, 0.7277, 0.6565, 0.7282, 0.6611, 0.684, 0.6831, 0.6864, 0.6757, 0.7804, 0.6529, 0.7808, 0.6529, 0.7521, 0.6778, 0.7516, 0.6778, 0.7516, 0.6529, 0.7521, 0.6565, 0.7282, 0.6803, 0.7277, 0.6831, 0.6864, 0.6611, 0.684, 0.6659, 0.6452, 0.6838, 0.6491, 0.7216, 0.6904, 0.7216, 0.7044, 0.7035, 0.708, 0.7033, 0.6936, 0.2628, 1.0, 0.2639, 0.9855, 0.2825, 0.9831, 0.2811, 0.9982, 0.7288, 0.03327, 0.6898, 0.03819, 0.6939, 0.008176, 0.7323, 0.01806, 0.6292, 0.02714, 0.6268, 0.05627, 0.5756, 0.03769, 0.5782, 0.0196, 0.7035, 0.708, 0.7216, 0.7044, 0.7159, 0.7231, 0.5259, 0.01916, 0.5367, 0.01411, 0.5782, 0.0196, 0.5756, 0.03769, 0.6659, 0.6452, 0.6611, 0.684, 0.6436, 0.6844, 0.6468, 0.6503, 0.6302, 0.003865, 0.6292, 0.02714, 0.5782, 0.0196, 0.5765, 0.0, 0.6579, 0.07661, 0.6578, 0.03244, 0.6898, 0.03819, 0.6912, 0.08113, 0.6592, 0.006101, 0.6939, 0.008176, 0.6898, 0.03819, 0.6578, 0.03244, 0.6592, 0.006101, 0.6578, 0.03244, 0.6292, 0.02714, 0.6302, 0.003865, 0.4052, 0.1568, 0.4615, 0.1195, 0.4651, 0.1597, 0.435, 0.2005, 0.6349, 0.4846, 0.5398, 0.5063, 0.546, 0.4493, 0.6168, 0.4512, 0.5398, 0.5063, 0.4993, 0.406, 0.5058, 0.4269, 0.546, 0.4493, 0.1062, 0.2079, 0.06111, 0.2011, 0.08544, 0.1608, 0.118, 0.188, 0.6508, 0.4125, 0.6349, 0.4846, 0.6168, 0.4512, 0.6273, 0.4218, 0.6799, 0.4415, 0.7533, 0.4304, 0.7443, 0.4743, 0.6892, 0.4855, 0.06111, 0.2011, 0.01361, 0.1826, 0.04883, 0.1408, 0.08544, 0.1608, 0.118, 0.188, 0.08544, 0.1608, 0.1517, 0.1238, 0.1761, 0.1576, 0.6892, 0.4855, 0.7443, 0.4743, 0.7866, 0.5418, 0.705, 0.5572, 0.3394, 0.748, 0.2748, 0.7258, 0.2906, 0.6773, 0.3761, 0.7022, 0.2748, 0.7258, 0.2257, 0.7281, 0.221, 0.6663, 0.2906, 0.6773, 0.435, 0.2005, 0.4651, 0.1597, 0.502, 0.1904, 0.4734, 0.2453, 0.08544, 0.1608, 0.04883, 0.1408, 0.1112, 0.09189, 0.1517, 0.1238, 0.4651, 0.1597, 0.5061, 0.148, 0.5409, 0.1633, 0.502, 0.1904, 0.1761, 0.1576, 0.1517, 0.1238, 0.2292, 0.07386, 0.2434, 0.09544, 0.705, 0.5572, 0.7866, 0.5418, 0.78, 0.642, 0.7177, 0.6553, 0.3761, 0.7022, 0.2906, 0.6773, 0.2972, 0.5899, 0.3657, 0.608, 0.2906, 0.6773, 0.221, 0.6663, 0.2532, 0.5817, 0.2972, 0.5899, 0.4734, 0.2453, 0.502, 0.1904, 0.5823, 0.2611, 0.5588, 0.3031, 0.6555, 0.5795, 0.705, 0.5572, 0.7177, 0.6553, 0.6882, 0.6677, 0.502, 0.1904, 0.5409, 0.1633, 0.605, 0.2397, 0.5823, 0.2611, 0.2972, 0.5899, 0.2532, 0.5817, 0.2475, 0.5635, 0.2976, 0.5672, 0.5588, 0.3031, 0.5823, 0.2611, 0.6075, 0.2777, 0.58, 0.3236, 0.2292, 0.07386, 0.2051, 0.05145, 0.2263, 0.03844, 0.2484, 0.06647, 0.5823, 0.2611, 0.605, 0.2397, 0.6314, 0.2526, 0.6075, 0.2777, 0.2434, 0.09544, 0.2292, 0.07386, 0.2484, 0.06647, 0.263, 0.09139, 0.7177, 0.6553, 0.78, 0.642, 0.7866, 0.6723, 0.7156, 0.6777, 0.3657, 0.608, 0.2972, 0.5899, 0.2976, 0.5672, 0.3761, 0.5768, 0.7156, 0.6777, 0.7866, 0.6723, 0.7415, 0.7906, 0.7099, 0.7828, 0.3761, 0.5768, 0.2976, 0.5672, 0.292, 0.4732, 0.3271, 0.4655, 0.2976, 0.5672, 0.2475, 0.5635, 0.2688, 0.4761, 0.292, 0.4732, 0.58, 0.3236, 0.6075, 0.2777, 0.7152, 0.352, 0.7005, 0.3785, 0.2484, 0.06647, 0.2263, 0.03844, 0.3355, 0.01567, 0.3403, 0.03668, 0.6075, 0.2777, 0.6314, 0.2526, 0.7255, 0.3343, 0.7152, 0.352, 0.263, 0.09139, 0.2484, 0.06647, 0.3403, 0.03668, 0.3454, 0.05291, 0.9059, 0.04398, 0.9349, 0.04936, 0.9087, 0.06963, 0.8927, 0.06968, 0.7152, 0.352, 0.7255, 0.3343, 0.7732, 0.3723, 0.7652, 0.3851, 0.7912, 0.7752, 0.8158, 0.7797, 0.8135, 0.7998, 0.8012, 0.7957, 0.8746, 0.03867, 0.9059, 0.04398, 0.8927, 0.06968, 0.8715, 0.06482, 0.9672, 0.673, 0.9648, 0.6425, 0.9766, 0.6414, 0.9851, 0.657, 0.8585, 0.6432, 0.8623, 0.6261, 0.892, 0.618, 0.8943, 0.6406, 0.9648, 0.6425, 0.9672, 0.673, 0.9478, 0.6709, 0.9536, 0.64, 0.8943, 0.6406, 0.8969, 0.6661, 0.8611, 0.6686, 0.8585, 0.6432, 0.8943, 0.6406, 0.9293, 0.637, 0.9319, 0.6625, 0.8969, 0.6661, 0.8643, 0.03761, 0.8705, 0.01225, 0.8809, 0.01331, 0.8746, 0.03867, 0.9349, 0.04936, 0.9059, 0.04398, 0.9122, 0.01862, 0.9411, 0.02401, 0.009557, 0.4911, 0.01507, 0.4902, 0.01362, 0.5143, 0.008098, 0.5152, 0.9536, 0.64, 0.9617, 0.6176, 0.9729, 0.6201, 0.9648, 0.6425, 0.9059, 0.04398, 0.8746, 0.03867, 0.8809, 0.01331, 0.9122, 0.01862, 0.9617, 0.6176, 0.9697, 0.6064, 0.9787, 0.6119, 0.9729, 0.6201, 0.9122, 0.01862, 0.8809, 0.01331, 0.8892, 0.0, 0.9166, 0.002152, 0.8969, 0.6661, 0.8983, 0.6785, 0.8667, 0.6776, 0.8611, 0.6686, 0.8969, 0.6661, 0.9319, 0.6625, 0.9329, 0.6722, 0.8983, 0.6785, 0.8043, 0.7731, 0.8005, 0.7644, 0.8106, 0.7564, 0.8153, 0.7663, 0.9411, 0.02401, 0.9122, 0.01862, 0.9166, 0.002152, 0.9448, 0.01044, 0.008098, 0.5152, 0.01362, 0.5143, 0.01606, 0.5221, 0.01093, 0.5249, 0.8153, 0.7127, 0.8152, 0.7347, 0.788, 0.7259, 0.7964, 0.7082, 0.01093, 0.5249, 0.01606, 0.5221, 0.03126, 0.5278, 0.0317, 0.5326, 0.8303, 0.7731, 0.8303, 0.7894, 0.8221, 0.7859, 0.821, 0.7788, 0.8152, 0.7347, 0.8106, 0.7564, 0.7812, 0.7452, 0.788, 0.7259, 0.8153, 0.7217, 0.816, 0.7082, 0.8288, 0.7163, 0.8288, 0.731, 0.8153, 0.7436, 0.8221, 0.731, 0.8282, 0.7362, 0.8282, 0.7522, 0.8005, 0.7644, 0.7794, 0.7553, 0.7812, 0.7452, 0.8106, 0.7564, 0.6991, 0.5274, 0.7071, 0.5006, 0.7137, 0.4984, 0.7102, 0.5272, 0.8959, 0.7509, 0.9151, 0.7543, 0.9118, 0.7631, 0.8893, 0.7598, 0.8966, 0.803, 0.8883, 0.7807, 0.9079, 0.7809, 0.9112, 0.8048, 0.0317, 0.5326, 0.03126, 0.5278, 0.03722, 0.5159, 0.04223, 0.5178, 0.8303, 0.7894, 0.8135, 0.7952, 0.8141, 0.7871, 0.8221, 0.7859, 0.8883, 0.7807, 0.8893, 0.7598, 0.9118, 0.7631, 0.9079, 0.7809, 0.6991, 0.5274, 0.7102, 0.5272, 0.7159, 0.5475, 0.7017, 0.5515, 0.7203, 0.6244, 0.7191, 0.6093, 0.728, 0.6091, 0.7287, 0.6218, 0.9079, 0.7809, 0.9118, 0.7631, 0.9285, 0.7645, 0.9286, 0.7796, 0.7102, 0.5272, 0.7276, 0.5282, 0.7285, 0.5462, 0.7159, 0.5475, 0.7102, 0.5272, 0.7137, 0.4984, 0.7285, 0.5021, 0.7276, 0.5282, 0.9151, 0.7543, 0.9291, 0.7562, 0.9285, 0.7645, 0.9118, 0.7631, 0.9112, 0.8048, 0.9079, 0.7809, 0.9286, 0.7796, 0.9291, 0.8013, 0.04223, 0.5178, 0.03722, 0.5159, 0.03627, 0.5055, 0.04129, 0.5058, 0.7241, 0.5874, 0.7287, 0.5884, 0.7285, 0.5976, 0.7187, 0.5998, 0.7174, 0.5932, 0.892, 0.618, 0.9104, 0.6118, 0.9209, 0.6281, 0.9105, 0.6303, 0.7005, 0.3785, 0.7152, 0.352, 0.7652, 0.3851, 0.7532, 0.4037, 0.3454, 0.05291, 0.3403, 0.03668, 0.3947, 0.01993, 0.3932, 0.04586, 0.3271, 0.4655, 0.292, 0.4732, 0.2863, 0.4216, 0.3183, 0.4071, 0.3403, 0.03668, 0.3355, 0.01567, 0.3911, 0.0, 0.3947, 0.01993, 0.7099, 0.7828, 0.7415, 0.7906, 0.7312, 0.8457, 0.7011, 0.8365, 0.7187, 0.5998, 0.7285, 0.5976, 0.728, 0.6091, 0.7191, 0.6093, 0.9511, 0.1466, 0.9602, 0.1438, 0.9588, 0.1504, 0.9518, 0.1507, 0.0, 0.4877, 0.00566, 0.4628, 0.01834, 0.4715, 0.009557, 0.4911, 0.7794, 0.8011, 0.7912, 0.7752, 0.8012, 0.7957, 0.7868, 0.8088, 0.292, 0.4732, 0.2688, 0.4761, 0.2523, 0.433, 0.2863, 0.4216, 0.7282, 0.7131, 0.7282, 0.7209, 0.7216, 0.7215, 0.7219, 0.7176, 0.9664, 0.06905, 0.9536, 0.06922, 0.9505, 0.06593, 0.9593, 0.0633, 0.732, 0.7045, 0.732, 0.7131, 0.7217, 0.7125, 0.7216, 0.7058, 0.919, 0.6553, 0.9251, 0.654, 0.9205, 0.6616, 0.9157, 0.6614, 0.9105, 0.6303, 0.9209, 0.6281, 0.9251, 0.654, 0.919, 0.6553, 0.9851, 0.657, 0.9766, 0.6414, 0.995, 0.6254, 1.0, 0.6346, 0.9664, 0.09171, 0.9448, 0.092, 0.9536, 0.06922, 0.9664, 0.06905, 0.9448, 0.1255, 0.9602, 0.1207, 0.9602, 0.1438, 0.9511, 0.1466, 0.3339, 0.1165, 0.2993, 0.1175, 0.2912, 0.1037, 0.334, 0.1045, 0.5438, 0.6804, 0.5697, 0.6783, 0.5813, 0.6874, 0.5434, 0.6934, 0.9141, 0.6987, 0.9211, 0.7135, 0.8883, 0.7268, 0.8883, 0.7045, 0.9271, 0.6794, 0.9141, 0.6987, 0.8883, 0.7045, 0.9075, 0.6785, 0.5667, 0.6676, 0.5916, 0.6634, 0.5965, 0.6725, 0.5697, 0.6783, 0.9731, 0.009696, 0.9603, 0.001724, 0.9762, 0.0, 0.5425, 0.6675, 0.5667, 0.6676, 0.5697, 0.6783, 0.5438, 0.6804, 0.3343, 0.131, 0.302, 0.1307, 0.2993, 0.1175, 0.3339, 0.1165, 0.9515, 0.09274, 0.9651, 0.092, 0.9651, 0.1185, 0.9448, 0.1207, 0.3346, 0.08517, 0.2886, 0.086, 0.2884, 0.06438, 0.3359, 0.06252, 0.5371, 0.7104, 0.5823, 0.7167, 0.5792, 0.734, 0.5274, 0.7311, 0.5823, 0.7167, 0.624, 0.7111, 0.6225, 0.7395, 0.5792, 0.734, 0.9453, 0.04723, 0.9632, 0.04681, 0.9633, 0.06302, 0.9448, 0.0633, 0.6991, 0.5874, 0.7035, 0.5554, 0.717, 0.5528, 0.7174, 0.5862, 0.9603, 0.001724, 0.9731, 0.009696, 0.9448, 0.01236, 0.8883, 0.7268, 0.9211, 0.7135, 0.8921, 0.7425, 0.9448, 0.01236, 0.9454, 0.003578, 0.9603, 0.001724, 0.8921, 0.7425, 0.9211, 0.7135, 0.9271, 0.7282, 0.7174, 0.5862, 0.717, 0.5528, 0.7275, 0.5515, 0.7275, 0.5837, 0.9271, 0.7282, 0.898, 0.7509, 0.8921, 0.7425, 0.3359, 0.04425, 0.2889, 0.04523, 0.289, 0.02638, 0.3354, 0.025, 0.6256, 0.7512, 0.6436, 0.7459, 0.6402, 0.7643, 0.6215, 0.7689, 0.5774, 0.7509, 0.6256, 0.7512, 0.6215, 0.7689, 0.5763, 0.7695, 0.5259, 0.7501, 0.5774, 0.7509, 0.5763, 0.7695, 0.5276, 0.7691, 0.7174, 0.6244, 0.7284, 0.6251, 0.7284, 0.637, 0.7196, 0.6363, 0.7245, 0.7617, 0.7245, 0.7889, 0.7033, 0.7934, 0.7052, 0.7632, 0.5813, 0.6874, 0.6183, 0.6816, 0.624, 0.7111, 0.5823, 0.7167, 0.5434, 0.6934, 0.5813, 0.6874, 0.5823, 0.7167, 0.5371, 0.7104, 0.334, 0.1045, 0.2912, 0.1037, 0.2886, 0.086, 0.3346, 0.08517, 0.6183, 0.6816, 0.6385, 0.6771, 0.643, 0.7084, 0.624, 0.7111, 0.7125, 0.6464, 0.7122, 0.6644, 0.7033, 0.6646, 0.7033, 0.648, 0.7231, 0.7045, 0.7216, 0.679, 0.7298, 0.6768, 0.7298, 0.7035, 0.7033, 0.7572, 0.7099, 0.7256, 0.724, 0.7231, 0.7214, 0.7511, 0.5274, 0.7311, 0.5792, 0.734, 0.5774, 0.7509, 0.5259, 0.7501, 0.5792, 0.734, 0.6225, 0.7395, 0.6256, 0.7512, 0.5774, 0.7509, 0.9633, 0.0288, 0.9632, 0.04681, 0.9453, 0.04723, 0.9583, 0.02803, 0.3359, 0.06252, 0.2884, 0.06438, 0.2889, 0.04523, 0.3359, 0.04425, 0.7303, 0.6452, 0.7303, 0.6634, 0.7122, 0.6644, 0.7125, 0.6464, 0.724, 0.7617, 0.7033, 0.7572, 0.7214, 0.7511, 0.7033, 0.6646, 0.7122, 0.6644, 0.7102, 0.6749, 0.7034, 0.6768, 0.2436, 0.7916, 0.229, 0.7864, 0.2348, 0.7805, 0.2449, 0.7842, 0.228, 0.748, 0.2348, 0.7805, 0.229, 0.7864, 0.221, 0.7509, 0.3947, 0.01993, 0.3911, 0.0, 0.3982, 0.003855, 0.4006, 0.01858, 0.2674, 0.7552, 0.2674, 0.7855, 0.2618, 0.7792, 0.262, 0.7562, 0.2449, 0.7842, 0.2618, 0.7792, 0.2674, 0.7855, 0.2436, 0.7916, 0.3767, 0.4352, 0.3761, 0.4144, 0.3827, 0.4071, 0.3827, 0.4332, 0.2863, 0.4216, 0.2523, 0.433, 0.2595, 0.4245, 0.2807, 0.4176, 0.01507, 0.4902, 0.009557, 0.4911, 0.01834, 0.4715, 0.02648, 0.4744, 0.9838, 0.7594, 0.9838, 0.9217, 0.8923, 0.9195, 0.9157, 0.7584, 0.8183, 0.6082, 0.7866, 0.4085, 0.8915, 0.4037, 0.9045, 0.6041, 0.9157, 0.7584, 0.8923, 0.9195, 0.7866, 0.9263, 0.8288, 0.764, 0.1412, 0.6321, 0.1251, 0.4071, 0.221, 0.4253, 0.221, 0.6471, 0.03739, 0.6423, 0.0, 0.4194, 0.1251, 0.4071, 0.1412, 0.6321, 0.9045, 0.6041, 0.8915, 0.4037, 0.9769, 0.4114, 0.9678, 0.6098, 1.0, 0.1315, 1.0, 0.2554, 0.9541, 0.1884, 0.9618, 0.1222, 0.9171, 0.2369, 0.9084, 0.1839, 0.9541, 0.1884, 1.0, 0.2554, 0.8103, 0.00998, 0.8541, 0.05726, 0.8317, 0.1033, 0.7732, 0.1021, 0.7732, 0.1021, 0.8317, 0.1033, 0.8589, 0.1566, 0.821, 0.1965, 0.821, 0.1965, 0.8589, 0.1566, 0.9084, 0.1839, 0.9171, 0.2369, 0.9116, 0.0, 0.9054, 0.04674, 0.8541, 0.05726, 0.8103, 0.00998, 0.9075, 0.6889, 0.9045, 0.6041, 0.9678, 0.6098, 0.9634, 0.6922, 0.05202, 0.7361, 0.03739, 0.6423, 0.1412, 0.6321, 0.1454, 0.7271, 0.1454, 0.7271, 0.1412, 0.6321, 0.221, 0.6471, 0.2176, 0.7402, 0.9246, 0.6922, 0.9157, 0.7584, 0.8288, 0.764, 0.8535, 0.6981, 0.837, 0.6922, 0.8183, 0.6082, 0.9045, 0.6041, 0.9075, 0.6889, 0.9837, 0.6933, 0.9838, 0.7594, 0.9157, 0.7584, 0.9246, 0.6922, 1.0, 0.007528, 1.0, 0.1315, 0.9618, 0.1222, 0.9535, 0.05623, 1.0, 0.007528, 0.9535, 0.05623, 0.9054, 0.04674, 0.9116, 0.0, 0.1457, 0.3029, 0.03946, 0.301, 0.02531, 0.2566, 0.1354, 0.245, 0.02531, 0.2566, 0.0, 0.2319, 0.01361, 0.1826, 0.06111, 0.2011, 0.4556, 0.06015, 0.4029, 0.05769, 0.4012, 0.0008769, 0.4609, 0.0005894, 0.5084, 0.6598, 0.6555, 0.6454, 0.6404, 0.6884, 0.5395, 0.6933, 0.6505, 0.04848, 0.5248, 0.05916, 0.516, 0.0, 0.6503, 0.002225, 0.5084, 0.6598, 0.5398, 0.5063, 0.6349, 0.4846, 0.6555, 0.6454, 0.4006, 0.3323, 0.2436, 0.3062, 0.2256, 0.2456, 0.3829, 0.2562, 0.4006, 0.6276, 0.4356, 0.4865, 0.5398, 0.5063, 0.5084, 0.6598, 0.6505, 0.04848, 0.6503, 0.002225, 0.7161, 0.005358, 0.7157, 0.06353, 0.6798, 0.4166, 0.7517, 0.4037, 0.7533, 0.4304, 0.6799, 0.4415, 0.4615, 0.1195, 0.4052, 0.1568, 0.4006, 0.1088, 0.5248, 0.05916, 0.4556, 0.06015, 0.4609, 0.0005894, 0.516, 0.0, 0.1062, 0.2079, 0.1354, 0.245, 0.02531, 0.2566, 0.06111, 0.2011, 0.2436, 0.3062, 0.1457, 0.3029, 0.1354, 0.245, 0.2256, 0.2456, 0.0003343, 0.9336, 0.0, 0.8521, 0.08268, 0.8337, 0.1002, 0.9017, 0.0, 0.8521, 0.05638, 0.7402, 0.1231, 0.7621, 0.08268, 0.8337, 0.03775, 1.0, 0.0003343, 0.9336, 0.1002, 0.9017, 0.1231, 0.9527, 0.2327, 0.3922, 0.1443, 0.3815, 0.1457, 0.3029, 0.2436, 0.3062, 0.5269, 0.1453, 0.4615, 0.1195, 0.4556, 0.06015, 0.5248, 0.05916, 0.6578, 0.1598, 0.6505, 0.04848, 0.7157, 0.06353, 0.7222, 0.134, 0.3938, 0.4071, 0.2327, 0.3922, 0.2436, 0.3062, 0.4006, 0.3323, 0.6578, 0.1598, 0.5269, 0.1453, 0.5248, 0.05916, 0.6505, 0.04848, 0.4615, 0.1195, 0.4006, 0.1088, 0.4029, 0.05769, 0.4556, 0.06015, 0.1443, 0.3815, 0.04484, 0.3654, 0.03946, 0.301, 0.1457, 0.3029, 0.5398, 0.5063, 0.4356, 0.4865, 0.4548, 0.4037, 0.4993, 0.406, 0.7157, 0.06353, 0.7161, 0.005358, 0.7657, 0.004576, 0.7662, 0.05718, 0.8525, 0.263, 0.8493, 0.3185, 0.7732, 0.3049, 0.7742, 0.2554, 0.7222, 0.134, 0.7157, 0.06353, 0.7662, 0.05718, 0.7732, 0.1532, 0.5395, 0.6933, 0.6404, 0.6884, 0.6555, 0.7637, 0.5339, 0.7712, 0.8493, 0.3185, 0.8525, 0.388, 0.7754, 0.3988, 0.7732, 0.3049, 0.4632, 0.6771, 0.5395, 0.6933, 0.5339, 0.7712, 0.4441, 0.7497, 0.8947, 0.3448, 0.8972, 0.2554, 0.936, 0.2728, 0.9318, 0.3351, 0.1445, 0.9284, 0.1231, 0.8527, 0.1643, 0.8441, 0.1795, 0.905, 0.8959, 0.3928, 0.8947, 0.3448, 0.9318, 0.3351, 0.936, 0.3868, 0.8525, 0.3061, 0.855, 0.2554, 0.8947, 0.2629, 0.8893, 0.3164, 0.1231, 0.8527, 0.144, 0.7402, 0.1795, 0.7578, 0.1643, 0.8441, 0.8565, 0.3981, 0.8525, 0.3061, 0.8893, 0.3164, 0.8947, 0.38, 0.3343, 0.131, 0.625, 0.375, 0.625, 0.3125, 0.302, 0.1307, 0.625, 0.3125, 0.625, 0.25, 0.302, 0.1307, 0.302, 0.1307, 0.625, 0.25, 0.875, 0.625, 0.5667, 0.6676, 0.5667, 0.6676, 0.875, 0.625, 0.875, 0.75, 0.5916, 0.6634, 0.875, 0.75, 0.625, 0.9375, 0.5916, 0.6634, 0.5916, 0.6634, 0.625, 0.9375, 0.625, 0.875, 0.9448, 0.01236, 0.25, 0.9167, 0.2083, 1.0, 0.1667, 0.9167, 0.25, 0.8333, 0.25, 0.9167, 0.1667, 0.9167, 0.1667, 0.8333, 0.1667, 0.8333, 0.1667, 0.9167, 0.08333, 0.9167, 0.08333, 0.8333, 0.1667, 0.9167, 0.125, 1.0, 0.08333, 0.9167, 0.08333, 0.9167, 0.04167, 1.0, 0.0, 0.9167, 0.1667, 0.6667, 0.1667, 0.5, 0.25, 0.5, 0.25, 0.6667, 0.08333, 0.8333, 0.08333, 0.9167, 0.0, 0.9167, 0.0, 0.8333, 0.08333, 0.6667, 0.08333, 0.5, 0.1667, 0.5, 0.1667, 0.6667, 0.1667, 0.8333, 0.1667, 0.6667, 0.25, 0.6667, 0.25, 0.8333, 0.08333, 0.8333, 0.08333, 0.6667, 0.1667, 0.6667, 0.1667, 0.8333, 1.0, 0.9167, 0.9583, 1.0, 0.9167, 0.9167, 0.0, 0.6667, 0.0, 0.5, 0.08333, 0.5, 0.08333, 0.6667, 1.0, 0.8333, 1.0, 0.9167, 0.9167, 0.9167, 0.9167, 0.8333, 0.9167, 0.6667, 0.9167, 0.5, 1.0, 0.5, 1.0, 0.6667, 0.9167, 0.8333, 0.9167, 0.9167, 0.8333, 0.9167, 0.8333, 0.8333, 0.75, 0.6667, 0.75, 0.5, 0.8333, 0.5, 0.8333, 0.6667, 0.0, 0.8333, 0.0, 0.6667, 0.08333, 0.6667, 0.08333, 0.8333, 0.9167, 0.8333, 0.9167, 0.6667, 1.0, 0.6667, 1.0, 0.8333, 0.9167, 0.9167, 0.875, 1.0, 0.8333, 0.9167, 0.8333, 0.6667, 0.8333, 0.5, 0.9167, 0.5, 0.9167, 0.6667, 0.75, 0.8333, 0.75, 0.6667, 0.8333, 0.6667, 0.8333, 0.8333, 0.8333, 0.9167, 0.7917, 1.0, 0.75, 0.9167, 0.8333, 0.8333, 0.8333, 0.9167, 0.75, 0.9167, 0.75, 0.8333, 0.8333, 0.8333, 0.8333, 0.6667, 0.9167, 0.6667, 0.9167, 0.8333, 0.8333, 0.5, 0.75, 0.5, 0.75, 0.5, 0.8333, 0.5, 0.08333, 0.5, 0.0, 0.5, 0.0, 0.5, 0.08333, 0.5, 0.9167, 0.5, 0.8333, 0.5, 0.8333, 0.5, 0.9167, 0.5, 0.1667, 0.5, 0.08333, 0.5, 0.08333, 0.5, 0.1667, 0.5, 1.0, 0.5, 0.9167, 0.5, 0.9167, 0.5, 1.0, 0.5, 0.25, 0.5, 0.1667, 0.5, 0.1667, 0.5, 0.25, 0.5, 0.8333, 0.5, 0.8333, 0.5, 0.9167, 0.5, 0.9167, 0.5, 0.0, 0.5, 0.0, 0.5, 0.08333, 0.5, 0.08333, 0.5, 0.1667, 0.5, 0.1667, 0.5, 0.25, 0.5, 0.25, 0.5, 0.75, 0.5, 0.75, 0.5, 0.8333, 0.5, 0.8333, 0.5, 0.9167, 0.5, 0.9167, 0.5, 1.0, 0.5, 1.0, 0.5, 0.08333, 0.5, 0.08333, 0.5, 0.1667, 0.5, 0.1667, 0.5, 0.8333, 0.5, 0.8333, 0.5, 0.9167, 0.5, 0.9167, 0.5, 0.0, 0.5, 0.0, 0.5, 0.08333, 0.5, 0.08333, 0.5, 0.1667, 0.5, 0.1667, 0.5, 0.25, 0.5, 0.25, 0.5, 0.75, 0.5, 0.75, 0.5, 0.8333, 0.5, 0.8333, 0.5, 0.9167, 0.5, 0.9167, 0.5, 1.0, 0.5, 1.0, 0.5, 0.08333, 0.5, 0.08333, 0.5, 0.1667, 0.5, 0.1667, 0.5])
me_cube_001.materials.append(mat_skin)
me_cube_001.materials.append(mat_gray)
me_cube_001.materials.append(mat_dark_gray)
me_cube_001.materials.append(mat_black)
me_cube_001.materials.append(mat_faction_color)
me_cube_001.materials.append(mat_brown)
me_cube_001.materials.append(mat_dark_mason_cloths_texture)
me_cube_001.use_remesh_preserve_volume = False
me_cube_001.use_remesh_preserve_attributes = False
me_cube_001.use_mirror_vertex_groups = False
me_cube_001.update()
me_cube_004 = bpy.data.meshes.new('Cube.004')
me_cube_004.from_pydata([(-0.56, 0.2704, 1.305), (-0.5451, -0.2335, 1.272), (0.0, -0.4478, 1.131), (0.0, 0.374, 1.22), (-0.5955, -0.01726, 1.355), (-0.3522, -0.3507, 1.188), (-0.3281, 0.3573, 1.223), (-0.4146, 0.2513, 1.352), (-0.3654, -0.1628, 1.372), (0.0, -0.3202, 1.313), (0.0, 0.3429, 1.312), (-0.4235, -0.003966, 1.399), (-0.2214, -0.2489, 1.337), (-0.1913, 0.3083, 1.319), (-0.1515, 0.08114, 1.512), (-0.1542, -0.09005, 1.47), (0.0, -0.2, 1.44), (0.0, 0.1685, 1.528), (-0.1702, -0.005133, 1.49), (-0.1079, -0.1547, 1.453), (-0.09122, 0.1319, 1.522), (-0.2688, -0.003278, 1.445), (-0.2352, -0.1208, 1.431), (-0.2444, 0.1688, 1.411), (-0.15, -0.1846, 1.402), (0.0, -0.2374, 1.382), (0.0, 0.2585, 1.399), (-0.1347, 0.2279, 1.387), (0.0, -0.2073, 2.196), (-0.456, 0.1392, 1.275), (-0.4481, -0.1262, 1.258), (0.0, -0.2391, 1.184), (0.0, 0.1938, 1.23), (-0.4746, -0.01231, 1.302), (-0.3465, -0.1879, 1.214), (-0.3338, 0.185, 1.232)], [], [(0, 7, 13, 6), (1, 8, 11, 4), (4, 11, 7, 0), (2, 9, 12, 5), (6, 13, 10, 3), (5, 12, 8, 1), (22, 15, 18, 21), (21, 18, 14, 23), (25, 16, 19, 24), (27, 20, 17, 26), (24, 19, 15, 22), (23, 14, 20, 27), (7, 23, 27, 13), (12, 24, 22, 8), (13, 27, 26, 10), (9, 25, 24, 12), (11, 21, 23, 7), (8, 22, 21, 11), (6, 35, 29, 0), (4, 33, 30, 1), (0, 29, 33, 4), (5, 34, 31, 2), (3, 32, 35, 6), (1, 30, 34, 5)])
me_cube_004.polygons.foreach_set('use_smooth', [True] * 24)
_uv = me_cube_004.uv_layers.new(name='UVMap')
_uv.uv.foreach_set('vector', [0.0, 0.0, 0.0, 0.0, 0.0, 0.0, 0.0, 0.0, 0.0, 0.0, 0.0, 0.0, 0.0, 0.0, 0.0, 0.0, 0.0, 0.0, 0.0, 0.0, 0.0, 0.0, 0.0, 0.0, 0.0, 0.0, 0.0, 0.0, 0.0, 0.0, 0.0, 0.0, 0.0, 0.0, 0.0, 0.0, 0.0, 0.0, 0.0, 0.0, 0.0, 0.0, 0.0, 0.0, 0.0, 0.0, 0.0, 0.0, 0.0, 0.0, 0.0, 0.0, 0.0, 0.0, 0.0, 0.0, 0.0, 0.0, 0.0, 0.0, 0.0, 0.0, 0.0, 0.0, 0.0, 0.0, 0.0, 0.0, 0.0, 0.0, 0.0, 0.0, 0.0, 0.0, 0.0, 0.0, 0.0, 0.0, 0.0, 0.0, 0.0, 0.0, 0.0, 0.0, 0.0, 0.0, 0.0, 0.0, 0.0, 0.0, 0.0, 0.0, 0.0, 0.0, 0.0, 0.0, 0.0, 0.0, 0.0, 0.0, 0.0, 0.0, 0.0, 0.0, 0.0, 0.0, 0.0, 0.0, 0.0, 0.0, 0.0, 0.0, 0.0, 0.0, 0.0, 0.0, 0.0, 0.0, 0.0, 0.0, 0.0, 0.0, 0.0, 0.0, 0.0, 0.0, 0.0, 0.0, 0.0, 0.0, 0.0, 0.0, 0.0, 0.0, 0.0, 0.0, 0.0, 0.0, 0.0, 0.0, 0.0, 0.0, 0.0, 0.0, 0.0, 0.0, 0.0, 0.0, 0.0, 0.0, 0.0, 0.0, 0.0, 0.0, 0.0, 0.0, 0.0, 0.0, 0.0, 0.0, 0.0, 0.0, 0.0, 0.0, 0.0, 0.0, 0.0, 0.0, 0.0, 0.0, 0.0, 0.0, 0.0, 0.0, 0.0, 0.0, 0.0, 0.0, 0.0, 0.0, 0.0, 0.0, 0.0, 0.0, 0.0, 0.0, 0.0, 0.0, 0.0, 0.0, 0.0, 0.0])
me_cube_004.materials.append(mat_gray)
me_cube_004.use_remesh_preserve_volume = False
me_cube_004.use_remesh_preserve_attributes = False
me_cube_004.use_mirror_vertex_groups = False
me_cube_004.update()
me_cube_002 = bpy.data.meshes.new('Cube.002')
me_cube_002.from_pydata([(-0.1348, -0.4244, -0.3991), (-0.1348, -0.4244, 0.4508), (-0.1348, 0.4244, -0.3991), (-0.1348, 0.4244, 0.4508), (-0.006295, -0.4244, -0.3991), (-0.006295, -0.4244, 0.4508), (-0.006295, 0.4244, -0.3991), (-0.006295, 0.4244, 0.4508), (0.01286, -0.4244, -0.3991), (0.01286, -0.4244, 0.4508), (0.01286, 0.4244, -0.3991), (0.01286, 0.4244, 0.4508), (0.1414, -0.4244, -0.3991), (0.1414, -0.4244, 0.4508), (0.1414, 0.4244, -0.3991), (0.1414, 0.4244, 0.4508), (-0.1348, -0.4244, -0.4929), (-0.1348, 0.4244, -0.4929), (-0.006295, -0.4244, -0.4929), (-0.006295, 0.4244, -0.4929), (0.01286, -0.4244, -0.4929), (0.01286, 0.4244, -0.4929), (0.1414, -0.4244, -0.4929), (0.1414, 0.4244, -0.4929)], [], [(0, 1, 3, 2), (2, 3, 7, 6), (6, 7, 5, 4), (4, 5, 1, 0), (2, 6, 19, 17), (7, 3, 1, 5), (8, 9, 11, 10), (10, 11, 15, 14), (14, 15, 13, 12), (12, 13, 9, 8), (14, 12, 22, 23), (15, 11, 9, 13), (17, 19, 18, 16), (21, 23, 22, 20), (12, 8, 20, 22), (0, 2, 17, 16), (10, 21, 19, 6), (10, 14, 23, 21), (21, 20, 18, 19), (4, 0, 16, 18), (20, 8, 4, 18), (8, 10, 6, 4)])
me_cube_002.polygons.foreach_set('use_smooth', [True] * 22)
me_cube_002.polygons.foreach_set('material_index', [0, 0, 1, 0, 0, 0, 1, 0, 0, 0, 0, 0, 0, 0, 0, 0, 0, 0, 0, 0, 0, 1])
_uv = me_cube_002.uv_layers.new(name='UVMap')
_uv.uv.foreach_set('vector', [0.3773, 0.4503, 0.3773, 6.317e-08, 0.7545, 0.0, 0.7545, 0.4503, 0.7545, 0.4503, 0.7545, 0.0, 0.8116, 1.579e-08, 0.8116, 0.4503, -0.01691, 0.08092, 0.998, 0.08092, 0.998, 0.9183, -0.01691, 0.9183, 0.8201, 0.9503, 0.8201, 0.5, 0.8773, 0.5, 0.8773, 0.9503, 0.7545, 0.4503, 0.8116, 0.4503, 0.8116, 0.5, 0.7545, 0.5, 0.9915, 0.8995, 0.9344, 0.8995, 0.9344, 0.4498, 0.9915, 0.4498, 1.005, 0.9076, 0.00403, 0.9076, 0.00403, 0.07128, 1.005, 0.07128, 0.8201, 0.4503, 0.8201, 1.579e-08, 0.8773, 3.158e-08, 0.8773, 0.4503, 1.457e-07, 0.4503, 0.0, 2.211e-07, 0.3773, 0.0, 0.3773, 0.4503, 0.7545, 0.9503, 0.7545, 0.5, 0.8116, 0.5, 0.8116, 0.9503, 1.457e-07, 0.4503, 0.3773, 0.4503, 0.3773, 0.5, 1.59e-07, 0.5, 0.8773, 0.4498, 0.9344, 0.4498, 0.9344, 0.8995, 0.8773, 0.8995, 0.8773, 0.0, 0.9344, 1.579e-08, 0.9344, 0.4498, 0.8773, 0.4498, 0.9429, 1.579e-08, 1.0, 3.158e-08, 1.0, 0.4498, 0.9429, 0.4498, 0.7545, 0.9503, 0.8116, 0.9503, 0.8116, 1.0, 0.7545, 1.0, 0.3773, 0.4503, 0.7545, 0.4503, 0.7545, 0.5, 0.3773, 0.5, 0.8201, 0.4503, 0.8201, 0.5, 0.8116, 0.5, 0.8116, 0.4503, 0.8201, 0.4503, 0.8773, 0.4503, 0.8773, 0.5, 0.8201, 0.5, 0.9429, 1.579e-08, 0.9429, 0.4498, 0.9344, 0.4498, 0.9344, 1.579e-08, 0.8201, 0.9503, 0.8773, 0.9503, 0.8773, 1.0, 0.8201, 1.0, 0.8116, 1.0, 0.8116, 0.9503, 0.8201, 0.9503, 0.8201, 1.0, 1.0, 0.4498, 1.0, 0.8995, 0.9915, 0.8995, 0.9915, 0.4498])
me_cube_002.materials.append(mat_material)
me_cube_002.materials.append(mat_material_002)
me_cube_002.use_remesh_fix_poles = True
me_cube_002.use_remesh_preserve_attributes = False
me_cube_002.use_mirror_vertex_groups = False
me_cube_002.update()
me_cube = bpy.data.meshes.new('Cube')
me_cube.from_pydata([(-0.07194, -0.4025, -0.4339), (-0.07194, -0.4025, 0.3896), (-0.07194, 0.421, -0.4339), (-0.07194, 0.421, 0.3896), (-0.04653, -0.4025, -0.4339), (-0.04653, -0.4025, 0.3896), (-0.04653, 0.421, -0.4339), (-0.04653, 0.421, 0.3896), (-0.07194, -0.4025, -0.1594), (-0.07194, -0.4025, 0.1151), (-0.07194, 0.421, 0.1151), (-0.07194, 0.421, -0.1594), (-0.04653, 0.421, 0.1151), (-0.04653, 0.421, -0.1594), (-0.04653, -0.4025, 0.1151), (-0.04653, -0.4025, -0.1594), (0.06203, -0.4025, -0.4493), (0.06203, -0.4025, 0.3742), (0.06203, 0.421, -0.4493), (0.06203, 0.421, 0.3742), (0.08743, -0.4025, -0.4493), (0.08743, -0.4025, 0.3742), (0.08743, 0.421, -0.4493), (0.08743, 0.421, 0.3742), (0.06203, -0.4025, -0.1748), (0.06203, -0.4025, 0.09971), (0.06203, 0.421, 0.09971), (0.06203, 0.421, -0.1748), (0.08743, 0.421, 0.09971), (0.08743, 0.421, -0.1748), (0.08743, -0.4025, 0.09971), (0.08743, -0.4025, -0.1748)], [], [(9, 1, 3, 10), (10, 3, 7, 12), (12, 7, 5, 14), (14, 5, 1, 9), (2, 6, 4, 0), (7, 3, 1, 5), (4, 15, 8, 0), (15, 14, 9, 8), (6, 13, 15, 4), (13, 12, 14, 15), (2, 11, 13, 6), (11, 10, 12, 13), (0, 8, 11, 2), (8, 9, 10, 11), (25, 17, 19, 26), (26, 19, 23, 28), (28, 23, 21, 30), (30, 21, 17, 25), (18, 22, 20, 16), (23, 19, 17, 21), (20, 31, 24, 16), (31, 30, 25, 24), (22, 29, 31, 20), (29, 28, 30, 31), (18, 27, 29, 22), (27, 26, 28, 29), (16, 24, 27, 18), (24, 25, 26, 27)])
me_cube.polygons.foreach_set('use_smooth', [True] * 28)
_uv = me_cube.uv_layers.new(name='UVMap')
_uv.uv.foreach_set('vector', [0.3223, 0.931, 0.005661, 0.931, 0.00566, 0.07723, 0.3223, 0.07723, 0.9709, 0.1667, 0.9709, 0.0, 0.9855, 0.0, 0.9855, 0.1667, 0.6545, 0.02628, 0.9811, 0.02628, 0.9811, 0.9372, 0.6545, 0.9372, 0.9564, 0.1667, 0.9564, 0.0, 0.9709, 0.0, 0.9709, 0.1667, 0.9855, 0.5, 1.0, 0.5, 1.0, 1.0, 0.9855, 1.0, 1.0, 0.5, 0.9855, 0.5, 0.9855, 0.0, 1.0, 0.0, 0.9564, 0.5, 0.9564, 0.3333, 0.9709, 0.3333, 0.9709, 0.5, 0.9564, 0.3333, 0.9564, 0.1667, 0.9709, 0.1667, 0.9709, 0.3333, 0.001245, 0.02628, 0.3279, 0.02628, 0.3279, 0.9372, 0.001245, 0.9372, 0.3279, 0.02628, 0.6545, 0.02628, 0.6545, 0.9372, 0.3279, 0.9372, 0.9709, 0.5, 0.9709, 0.3333, 0.9855, 0.3333, 0.9855, 0.5, 0.9709, 0.3333, 0.9709, 0.1667, 0.9855, 0.1667, 0.9855, 0.3333, 0.9555, 0.931, 0.6389, 0.931, 0.6389, 0.07723, 0.9555, 0.07723, 0.6389, 0.931, 0.3223, 0.931, 0.3223, 0.07723, 0.6389, 0.07723, 0.3246, 0.9264, -0.002723, 0.9264, -0.002723, 0.06943, 0.3246, 0.06943, 0.9564, 0.8333, 0.9564, 1.0, 0.9419, 1.0, 0.9419, 0.8333, 0.6421, 0.1091, 0.9681, 0.1091, 0.9681, 0.903, 0.6421, 0.903, 0.9419, 0.1667, 0.9419, 0.0, 0.9564, 0.0, 0.9564, 0.1667, 0.9709, 0.5, 0.9855, 0.5, 0.9855, 1.0, 0.9709, 1.0, 0.9564, 0.5, 0.9709, 0.5, 0.9709, 1.0, 0.9564, 1.0, 0.9419, 0.5, 0.9419, 0.3333, 0.9564, 0.3333, 0.9564, 0.5, 0.9419, 0.3333, 0.9419, 0.1667, 0.9564, 0.1667, 0.9564, 0.3333, -0.009919, 0.1091, 0.3161, 0.1091, 0.3161, 0.903, -0.009919, 0.903, 0.3161, 0.1091, 0.6421, 0.1091, 0.6421, 0.903, 0.3161, 0.903, 0.9564, 0.5, 0.9564, 0.6667, 0.9419, 0.6667, 0.9419, 0.5, 0.9564, 0.6667, 0.9564, 0.8333, 0.9419, 0.8333, 0.9419, 0.6667, 0.9791, 0.9264, 0.6518, 0.9264, 0.6518, 0.06943, 0.9791, 0.06943, 0.6518, 0.9264, 0.3246, 0.9264, 0.3246, 0.06943, 0.6518, 0.06943])
me_cube.materials.append(mat_material_002)
me_cube.use_remesh_fix_poles = True
me_cube.use_remesh_preserve_attributes = False
me_cube.use_mirror_vertex_groups = False
me_cube.update()
arm_metarig = bpy.data.armatures.new('metarig')  # bones are not reproduced

# ---- objects
ob_light = bpy.data.objects.new('Light', light_light)
ob_camera = bpy.data.objects.new('Camera', cam_camera)
ob_empty = bpy.data.objects.new('Empty', None)
ob_body = bpy.data.objects.new('body', me_cube_001)
ob_hood_01 = bpy.data.objects.new('hood_01', me_cube_004)
ob_light_001 = bpy.data.objects.new('Light.001', light_light_001)
ob_dark_mason_rig = bpy.data.objects.new('dark-mason-rig', arm_metarig)
ob_book = bpy.data.objects.new('book', me_cube_002)
ob_empty_001 = bpy.data.objects.new('Empty.001', None)
ob_book_pages = bpy.data.objects.new('book-pages', me_cube)

# ---- transforms, parenting, visibility, modifiers, constraints
ob_light.location = (4.076, 1.005, 5.904)
ob_light.rotation_euler = (0.6503, 0.05522, 1.866)
ob_light.lock_rotations_4d = False
ob_light.empty_display_type = 'ARROWS'
ob_light.color = (0.0, 0.0, 0.0, 0.0)
ob_light.lineart.crease_threshold = 0.0
ob_camera.location = (7.359, -6.926, 4.958)
ob_camera.rotation_euler = (1.109, 0.0, 0.8149)
ob_camera.lock_rotations_4d = False
ob_camera.empty_display_type = 'ARROWS'
ob_camera.color = (0.0, 0.0, 0.0, 0.0)
ob_camera.display_type = 'WIRE'
ob_camera.lineart.crease_threshold = 0.0
ob_empty.location = (-4.396, 7.406e-08, 2.586)
ob_empty.rotation_euler = (1.571, -0.0, -0.0)
ob_empty.empty_display_type = 'IMAGE'
ob_empty.empty_display_size = 5.0
ob_empty.lineart.crease_threshold = 0.0
ob_body.parent = ob_dark_mason_rig
ob_body.matrix_parent_inverse = Matrix(((0.3811, -0.0, 0.0, -0.0), (-0.0, 0.3811, -0.0, 0.0), (0.0, -0.0, 0.4047, -0.0), (-0.0, 0.0, -0.0, 1.0)))
ob_body.location = (0.0, 0.0, 2.717)
ob_body.lock_rotations_4d = False
ob_body.empty_display_type = 'ARROWS'
ob_body.lineart.crease_threshold = 0.0
_vg = ob_body.vertex_groups.new(name='control')
_vg = ob_body.vertex_groups.new(name='spine')
for _i, _w in zip([219, 225, 226, 229, 241, 242, 243, 247, 249, 256, 257, 258, 260, 261, 262, 265, 278, 279, 280, 281, 282, 283, 284, 285, 286, 287, 288, 290, 291], [0.06179, 0.1308, 0.4091, 0.01496, 0.05466, 0.1094, 0.1205, 0.005898, 0.02367, 0.08242, 0.3251, 0.3126, 0.07087, 0.09855, 0.3112, 0.1083, 0.05495, 0.05982, 0.2896, 0.1557, 0.002361, 0.1461, 0.1729, 0.05491, 0.02469, 0.356, 0.09115, 0.07625, 0.1519]): _vg.add([_i], _w, 'REPLACE')
_vg = ob_body.vertex_groups.new(name='spine.001')
for _i, _w in zip([227, 231, 240, 241, 242, 243, 244, 245, 246, 247, 248, 249, 250, 253, 254, 256, 257, 258, 259, 260, 261, 262, 263, 264, 265, 267, 278, 279, 280, 281, 282, 283, 284, 285, 286, 287, 288, 289, 290, 291], [0.06617, 0.101, 0.09249, 0.4448, 0.4009, 0.5376, 0.08672, 0.0002532, 0.07732, 0.1359, 0.0981, 0.05644, 0.01154, 0.002797, 0.04929, 0.2029, 0.1608, 0.4677, 0.05183, 0.4119, 0.5458, 0.4315, 0.06696, 0.1223, 0.1326, 0.02379, 0.02993, 0.1675, 0.08045, 0.4123, 0.04913, 0.3857, 0.06823, 0.001238, 0.1329, 0.03678, 0.4093, 0.01711, 0.3818, 0.02252]): _vg.add([_i], _w, 'REPLACE')
_vg = ob_body.vertex_groups.new(name='spine.002')
for _i, _w in zip([72, 73, 74, 78, 79, 80, 240, 241, 242, 243, 244, 245, 246, 247, 248, 249, 250, 251, 252, 253, 254, 256, 257, 258, 259, 260, 261, 262, 263, 264, 265, 266, 267, 270, 273, 274, 276, 277, 280], [0.145, 0.1405, 0.0364, 0.0483, 0.03448, 0.008484, 0.1108, 0.1529, 0.1188, 0.1842, 0.5894, 0.4644, 0.5094, 0.6316, 0.1093, 0.02783, 0.487, 0.2642, 0.1001, 0.1896, 0.5543, 0.04228, 0.04802, 0.04667, 0.0158, 0.1152, 0.1689, 0.02189, 0.5529, 0.6366, 0.03609, 0.1545, 0.5138, 0.09216, 0.06809, 0.04851, 0.01511, 0.02932, 0.001258]): _vg.add([_i], _w, 'REPLACE')
_vg = ob_body.vertex_groups.new(name='spine.003')
for _i, _w in zip([72, 74, 107, 108, 166, 167, 171, 172, 177, 188, 197, 242, 245, 246, 252, 253, 260, 263, 266, 271, 274, 277], [0.006213, 0.005422, 0.0839, 0.3836, 0.00784, 0.1354, 0.05272, 0.2066, 0.02865, 0.07389, 4.778e-05, 0.01618, 0.03244, 0.1832, 0.1447, 0.5284, 0.005193, 0.1266, 0.4754, 0.09848, 0.5972, 0.4875]): _vg.add([_i], _w, 'REPLACE')
_vg = ob_body.vertex_groups.new(name='shoulder.L')
for _i, _w in zip([110, 174, 180, 247, 254, 264, 267, 273, 276], [0.2272, 0.1148, 0.06098, 0.06736, 0.1981, 0.01086, 0.06372, 0.6734, 0.06603]): _vg.add([_i], _w, 'REPLACE')
_vg = ob_body.vertex_groups.new(name='upper_arm.L')
_vg = ob_body.vertex_groups.new(name='forearm.L')
_vg = ob_body.vertex_groups.new(name='hand.L')
_vg = ob_body.vertex_groups.new(name='shoulder.R')
for _i, _w in zip([72, 73, 74, 75, 76, 78, 107, 108, 109, 110, 111, 168, 171, 173, 174, 175, 180, 244, 245, 246, 247, 250, 251, 252, 253, 254, 255, 263, 264, 266, 267, 268, 269, 270, 271, 272, 273, 274, 275, 276, 277], [0.06556, 0.08141, 0.07172, 0.001923, 0.05312, 0.1361, 0.06514, 0.0006135, 0.127, 0.0796, 0.1675, 0.009786, 0.02863, 0.06344, 0.05272, 0.0728, 0.05861, 0.1128, 0.05667, 0.02941, 0.05897, 0.04703, 0.4632, 0.3381, 0.08072, 0.107, 0.1521, 0.03093, 0.08064, 0.1401, 0.267, 0.2432, 0.1273, 0.4057, 0.6295, 0.8729, 0.1358, 0.09196, 0.8558, 0.815, 0.2143]): _vg.add([_i], _w, 'REPLACE')
_vg = ob_body.vertex_groups.new(name='upper_arm.R')
for _i, _w in zip([72, 73, 74, 75, 76, 77, 78, 79, 80, 81, 82, 83, 84, 85, 86, 87, 88, 89, 90, 91, 92, 93, 94, 95, 96, 97, 98, 99, 240, 244, 245, 246, 247, 248, 250, 251, 252, 253, 254, 255, 260, 263, 264, 266, 267, 268, 269, 270, 271, 272, 274, 275, 277], [0.7071, 0.6987, 0.8364, 0.9573, 0.9212, 0.9694, 0.7752, 0.8941, 0.8444, 0.9283, 0.9689, 0.896, 0.9721, 0.8511, 0.6954, 0.1451, 0.8039, 0.8435, 0.2278, 0.7352, 0.1409, 0.2236, 0.05507, 0.2277, 0.2191, 0.09573, 0.1679, 0.06805, 0.05155, 0.09619, 0.3052, 0.06969, 0.001325, 0.04199, 0.2655, 0.185, 0.3639, 0.07778, 0.0104, 0.7965, 0.0005564, 0.09533, 0.04194, 0.1355, 0.07227, 0.7122, 0.859, 0.4592, 0.1864, 0.0641, 0.04183, 0.0914, 0.08796]): _vg.add([_i], _w, 'REPLACE')
_vg = ob_body.vertex_groups.new(name='forearm.R')
for _i, _w in zip([80, 83, 85, 86, 87, 88, 89, 90, 91, 92, 93, 94, 95, 96, 97, 98, 99, 100, 101, 102, 103, 104, 105, 106, 112, 113, 114, 115, 116, 117, 118, 119, 120, 121, 122, 123, 125, 126, 127, 128, 132, 134, 139, 141, 154, 155, 156, 157, 158, 159, 160, 161, 162, 163, 164, 165, 203, 204, 205, 206, 207, 208, 209, 210, 211, 212, 213, 214, 215, 216], [0.09619, 0.08249, 0.1098, 0.2957, 0.8505, 0.1914, 0.1551, 0.7701, 0.2639, 0.8558, 0.7734, 0.9434, 0.7703, 0.7799, 0.903, 0.8314, 0.9304, 0.9861, 0.9961, 0.9846, 0.9781, 0.993, 0.9925, 0.9939, 0.3018, 0.596, 0.2309, 0.147, 0.1378, 0.05337, 0.2158, 0.08564, 0.1441, 0.07032, 0.03233, 0.03693, 0.06278, 0.03843, 0.08944, 0.01726, 0.02946, 0.05003, 0.006681, 0.02181, 0.4688, 0.2848, 0.4641, 0.4538, 0.3403, 0.3299, 0.3386, 0.3352, 0.3412, 0.3404, 0.3174, 0.327, 0.8618, 0.7797, 0.9551, 0.9175, 0.7367, 0.819, 0.6199, 0.5666, 0.5603, 0.8351, 0.8469, 0.5327, 0.8228, 0.919]): _vg.add([_i], _w, 'REPLACE')
_vg = ob_body.vertex_groups.new(name='hand.R')
for _i, _w in zip([112, 113, 114, 115, 116, 117, 118, 119, 120, 121, 122, 123, 124, 125, 126, 127, 128, 129, 130, 131, 132, 133, 134, 135, 136, 137, 138, 139, 140, 141, 142, 143, 144, 145, 146, 147, 148, 149, 150, 151, 152, 153, 154, 155, 156, 157, 158, 159, 160, 161, 162, 163, 164, 165, 203, 204, 205, 206, 207, 208, 209, 210, 211, 212, 213, 214, 215, 216], [0.6981, 0.4039, 0.769, 0.8529, 0.8622, 0.9466, 0.7841, 0.9143, 0.8559, 0.9297, 0.9588, 0.9565, 0.9906, 0.9372, 0.9558, 0.9106, 0.9664, 0.9849, 0.975, 0.9967, 0.9603, 0.9779, 0.95, 0.9825, 0.9911, 0.9817, 0.995, 0.9717, 0.9817, 0.9641, 0.9857, 0.9903, 0.9804, 0.9886, 0.9766, 0.9852, 0.9793, 0.9865, 0.9886, 0.9813, 0.986, 0.9803, 0.5312, 0.7151, 0.5358, 0.5461, 0.6597, 0.6701, 0.6614, 0.6647, 0.6588, 0.6596, 0.6825, 0.673, 0.1376, 0.22, 0.03924, 0.08239, 0.263, 0.1804, 0.3796, 0.4332, 0.4397, 0.1647, 0.153, 0.4673, 0.1771, 0.08065]): _vg.add([_i], _w, 'REPLACE')
_vg = ob_body.vertex_groups.new(name='spine.004')
for _i, _w in zip([107, 108, 109, 110, 111, 166, 167, 168, 169, 170, 171, 172, 173, 174, 175, 176, 177, 178, 179, 180, 181, 182, 183, 184, 185, 186, 187, 188, 189, 190, 191, 192, 193, 194, 195, 196, 197, 198, 199, 200, 201, 202, 253, 266, 271, 272, 273, 274, 275, 276, 277, 321, 328, 334, 335, 341], [0.7329, 0.4814, 0.6735, 0.3572, 0.5515, 0.3038, 0.326, 0.2734, 0.3312, 0.3325, 0.5866, 0.4572, 0.5424, 0.2709, 0.3616, 0.08279, 0.1107, 0.05182, 0.03681, 0.2703, 0.04894, 0.3361, 0.05299, 0.3388, 0.1573, 0.1157, 0.1568, 0.1938, 0.09589, 0.1291, 0.1316, 0.06698, 0.06137, 0.1249, 0.1213, 0.04702, 0.0738, 0.009446, 0.00736, 0.01701, 0.0249, 0.02453, 0.05082, 0.02763, 0.05866, 0.0122, 0.05712, 0.169, 0.01913, 0.042, 0.1367, 0.01035, 0.01376, 0.001348, 0.05028, 0.02047]): _vg.add([_i], _w, 'REPLACE')
_vg = ob_body.vertex_groups.new(name='spine.005')
for _i, _w in zip([107, 108, 109, 110, 111, 166, 167, 168, 169, 170, 171, 172, 173, 174, 175, 176, 177, 178, 179, 180, 181, 182, 183, 184, 185, 186, 187, 188, 189, 190, 191, 192, 193, 194, 195, 196, 197, 198, 199, 200, 201, 202, 273, 274, 292, 293, 294, 295, 296, 297, 298, 299, 300, 301, 302, 303, 304, 305, 306, 307, 308, 309, 310, 311, 312, 313, 314, 315, 316, 317, 318, 319, 320, 321, 322, 323, 324, 325, 326, 327, 328, 329, 330, 331, 332, 333, 334, 335, 336, 337, 338, 339, 340, 341], [0.09697, 0.09107, 0.1544, 0.3041, 0.2384, 0.6394, 0.5151, 0.6822, 0.6339, 0.6324, 0.3096, 0.3044, 0.363, 0.544, 0.5326, 0.8949, 0.8415, 0.9387, 0.9508, 0.5971, 0.9446, 0.6271, 0.9409, 0.6243, 0.8256, 0.8706, 0.8082, 0.7179, 0.8879, 0.8565, 0.8539, 0.9255, 0.9317, 0.8614, 0.8654, 0.9373, 0.8954, 0.9643, 0.9673, 0.9624, 0.9581, 0.9584, 0.05041, 0.0103, 0.9967, 0.9903, 0.9824, 0.9995, 0.9988, 0.9967, 0.9942, 0.9996, 0.999, 0.9973, 0.9949, 0.9997, 0.9991, 0.9977, 0.9953, 0.9996, 0.9989, 0.9973, 0.9945, 0.9994, 0.9983, 0.9954, 0.9915, 0.9991, 0.9975, 0.9927, 0.9868, 0.9998, 0.9988, 0.9581, 0.986, 0.9867, 0.9868, 0.9842, 0.9767, 0.9667, 0.9557, 0.9853, 0.9861, 0.9861, 0.9833, 0.9756, 0.9651, 0.9297, 0.9758, 0.9773, 0.9786, 0.9772, 0.9691, 0.9531]): _vg.add([_i], _w, 'REPLACE')
_vg = ob_body.vertex_groups.new(name='thigh.L')
for _i, _w in zip([221, 222, 227, 231, 236, 237, 281, 283, 288, 290], [0.2913, 0.08749, 0.09566, 0.2712, 0.05717, 0.009181, 0.05137, 0.02281, 0.07903, 0.03889]): _vg.add([_i], _w, 'REPLACE')
_vg = ob_body.vertex_groups.new(name='shin.L')
_vg = ob_body.vertex_groups.new(name='thigh.R')
for _i, _w in zip([0, 1, 2, 3, 4, 5, 6, 8, 18, 19, 21, 72, 73, 217, 218, 219, 220, 221, 222, 223, 224, 225, 226, 227, 228, 229, 230, 231, 232, 233, 234, 235, 236, 237, 238, 239, 240, 241, 242, 243, 244, 245, 246, 247, 248, 249, 250, 253, 256, 257, 258, 259, 260, 261, 262, 263, 264, 265, 266, 278, 279, 280, 281, 282, 283, 284, 285, 286, 287, 288, 289, 290, 291], [0.1644, 0.1114, 0.1753, 0.1368, 0.1426, 0.1197, 0.001746, 0.009847, 0.131, 0.1762, 0.0124, 0.00865, 0.02275, 0.9128, 0.9042, 0.8088, 0.9021, 0.61, 0.8245, 0.8711, 0.8369, 0.8492, 0.5623, 0.8126, 0.9392, 0.9521, 0.9757, 0.5906, 0.7876, 0.7991, 0.7485, 0.7708, 0.7374, 0.7661, 0.7535, 0.8079, 0.6914, 0.2902, 0.3008, 0.1045, 0.07783, 0.09082, 0.08178, 0.02696, 0.7086, 0.8402, 0.1388, 0.01165, 0.6457, 0.4349, 0.1463, 0.8704, 0.336, 0.138, 0.2028, 0.08964, 0.05252, 0.6894, 0.00138, 0.8684, 0.726, 0.5855, 0.3473, 0.8922, 0.4011, 0.7187, 0.8988, 0.7953, 0.5728, 0.3983, 0.9305, 0.4779, 0.7879]): _vg.add([_i], _w, 'REPLACE')
_vg = ob_body.vertex_groups.new(name='shin.R')
for _i, _w in zip([0, 1, 2, 3, 4, 5, 6, 7, 8, 9, 10, 11, 12, 13, 14, 15, 16, 17, 18, 19, 20, 21, 22, 23, 24, 25, 26, 27, 28, 29, 30, 31, 32, 38, 39, 40, 41, 42, 43, 45, 52, 53, 55, 56, 57, 58, 59, 65, 66, 67, 71, 217, 218, 219, 220, 221, 222, 223, 224, 232, 233, 234, 235, 236, 237, 238, 239], [0.8343, 0.8868, 0.8215, 0.8558, 0.8564, 0.8795, 0.9736, 0.99, 0.9693, 0.9837, 0.9827, 0.9853, 0.9726, 0.9216, 0.9574, 0.8399, 0.9571, 0.9318, 0.8639, 0.8216, 0.9854, 0.9681, 0.8256, 0.9633, 0.9962, 0.995, 0.988, 0.9952, 0.9945, 0.9961, 0.9947, 0.9864, 0.09937, 0.1035, 0.4436, 0.5042, 0.4761, 0.1789, 0.05523, 0.06338, 0.1228, 0.441, 0.0001184, 0.02229, 0.4802, 0.1096, 0.1666, 0.114, 0.4404, 0.01432, 0.06975, 0.07951, 0.07075, 0.1285, 0.08846, 0.07952, 0.07742, 0.1036, 0.1901, 0.2078, 0.1893, 0.2341, 0.2243, 0.2004, 0.2009, 0.2377, 0.1963]): _vg.add([_i], _w, 'REPLACE')
_vg = ob_body.vertex_groups.new(name='foot.L')
_vg = ob_body.vertex_groups.new(name='toe.L')
_vg = ob_body.vertex_groups.new(name='foot.R')
for _i, _w in zip([12, 13, 14, 15, 16, 17, 22, 23, 32, 33, 36, 37, 38, 39, 40, 41, 42, 43, 44, 45, 46, 47, 50, 51, 52, 53, 54, 55, 56, 57, 58, 59, 60, 63, 64, 65, 66, 67, 68, 69, 71], [0.004299, 0.07489, 0.03434, 0.1525, 0.03406, 0.06705, 0.1632, 0.0229, 0.8315, 0.06384, 0.03966, 0.9023, 0.8909, 0.5554, 0.4953, 0.5226, 0.8133, 0.9115, 0.861, 0.8873, 0.07331, 0.09764, 0.08236, 0.8753, 0.8695, 0.5576, 0.04001, 0.9525, 0.9341, 0.5193, 0.8298, 0.8306, 0.08031, 0.02956, 0.9099, 0.8813, 0.5586, 0.9485, 0.08141, 0.9097, 0.9157]): _vg.add([_i], _w, 'REPLACE')
_vg = ob_body.vertex_groups.new(name='toe.R')
for _i, _w in zip([32, 33, 34, 35, 36, 37, 43, 44, 45, 46, 47, 48, 49, 50, 51, 54, 56, 58, 60, 61, 62, 63, 64, 68, 69, 70], [0.06908, 0.9304, 0.9978, 0.9975, 0.9548, 0.0922, 0.01661, 0.119, 0.04862, 0.9222, 0.9008, 0.9863, 0.9823, 0.9167, 0.1143, 0.9542, 0.009492, 0.06066, 0.9138, 0.995, 0.9968, 0.9597, 0.08275, 0.9163, 0.07216, 0.9811]): _vg.add([_i], _w, 'REPLACE')
_vg = ob_body.vertex_groups.new(name='book.R')
_vg = ob_body.vertex_groups.new(name='book.L')
_m = ob_body.modifiers.new('Mirror', 'MIRROR')
_m.use_clip = True
_m = ob_body.modifiers.new('Armature', 'ARMATURE')
_m.object = ob_dark_mason_rig
ob_hood_01.parent = ob_dark_mason_rig
ob_hood_01.matrix_parent_inverse = Matrix(((0.3811, -0.0, 0.0, -0.0), (-0.0, 0.3811, -0.0, 0.0), (0.0, -0.0, 0.4047, -0.0), (-0.0, 0.0, -0.0, 1.0)))
ob_hood_01.location = (0.0, 0.0, 2.717)
ob_hood_01.lock_rotations_4d = False
ob_hood_01.empty_display_type = 'ARROWS'
ob_hood_01.lineart.crease_threshold = 0.0
_vg = ob_hood_01.vertex_groups.new(name='control')
_vg = ob_hood_01.vertex_groups.new(name='spine')
_vg = ob_hood_01.vertex_groups.new(name='spine.001')
_vg = ob_hood_01.vertex_groups.new(name='spine.002')
for _i, _w in zip([3, 10, 13, 17, 20, 26, 27, 32], [0.07059, 0.05816, 0.01708, 0.0117, 0.001421, 0.03474, 0.01266, 0.05154]): _vg.add([_i], _w, 'REPLACE')
_vg = ob_hood_01.vertex_groups.new(name='spine.003')
for _i, _w in zip([0, 1, 2, 3, 4, 5, 6, 7, 8, 9, 10, 11, 12, 13, 14, 15, 16, 17, 18, 19, 20, 21, 22, 23, 24, 25, 26, 27, 29, 30, 31, 32, 34, 35], [0.04013, 0.07693, 0.3184, 0.1728, 0.02689, 0.1462, 0.0802, 0.06425, 0.08258, 0.1956, 0.1489, 0.06055, 0.1181, 0.1001, 0.08319, 0.08468, 0.1365, 0.09947, 0.07877, 0.1039, 0.09091, 0.0759, 0.08356, 0.07957, 0.1046, 0.1534, 0.1191, 0.09771, 0.006264, 0.06402, 0.4762, 0.2432, 0.1237, 0.06706]): _vg.add([_i], _w, 'REPLACE')
_vg = ob_hood_01.vertex_groups.new(name='shoulder.L')
_vg = ob_hood_01.vertex_groups.new(name='upper_arm.L')
_vg = ob_hood_01.vertex_groups.new(name='forearm.L')
_vg = ob_hood_01.vertex_groups.new(name='hand.L')
_vg = ob_hood_01.vertex_groups.new(name='shoulder.R')
for _i, _w in zip([0, 1, 2, 3, 4, 5, 6, 7, 8, 9, 10, 11, 12, 13, 14, 15, 16, 17, 18, 19, 20, 21, 22, 23, 24, 25, 26, 27, 29, 30, 31, 32, 33, 34, 35], [0.5812, 0.3921, 0.2075, 0.3916, 0.4678, 0.3421, 0.5357, 0.4853, 0.3036, 0.2014, 0.3791, 0.3692, 0.2448, 0.429, 0.308, 0.2349, 0.1981, 0.3346, 0.273, 0.2088, 0.3248, 0.3105, 0.2492, 0.3696, 0.2127, 0.197, 0.3595, 0.3703, 0.7993, 0.4756, 0.1896, 0.4102, 0.7614, 0.4653, 0.6933]): _vg.add([_i], _w, 'REPLACE')
_vg = ob_hood_01.vertex_groups.new(name='upper_arm.R')
for _i, _w in zip([0, 1, 2, 3, 4, 5, 6, 7, 8, 9, 10, 11, 12, 13, 14, 15, 16, 17, 18, 19, 20, 21, 22, 23, 24, 25, 26, 27, 29, 30, 31, 32, 33, 34, 35], [0.1753, 0.271, 0.09448, 0.09807, 0.3132, 0.1581, 0.1356, 0.1548, 0.1679, 0.09445, 0.1031, 0.1964, 0.1195, 0.121, 0.1167, 0.1064, 0.09303, 0.1168, 0.115, 0.09769, 0.1162, 0.1405, 0.1205, 0.1297, 0.1016, 0.09266, 0.1095, 0.1165, 0.08491, 0.2992, 0.08318, 0.08545, 0.1323, 0.1842, 0.0899]): _vg.add([_i], _w, 'REPLACE')
_vg = ob_hood_01.vertex_groups.new(name='forearm.R')
for _i, _w in zip([5], [0.03713]): _vg.add([_i], _w, 'REPLACE')
_vg = ob_hood_01.vertex_groups.new(name='hand.R')
_vg = ob_hood_01.vertex_groups.new(name='book.R')
_vg = ob_hood_01.vertex_groups.new(name='spine.004')
_vg = ob_hood_01.vertex_groups.new(name='spine.005')
for _i, _w in zip([0, 1, 2, 3, 4, 5, 6, 7, 8, 9, 10, 11, 12, 13, 14, 15, 16, 17, 18, 19, 20, 21, 22, 23, 24, 25, 26, 27, 28, 29, 30, 31, 32, 33, 34, 35], [0.184, 0.2374, 0.3384, 0.2629, 0.1692, 0.3007, 0.2203, 0.2732, 0.422, 0.4772, 0.3062, 0.3552, 0.4873, 0.3114, 0.4637, 0.5515, 0.5466, 0.4117, 0.5091, 0.5661, 0.4352, 0.4497, 0.524, 0.3928, 0.5566, 0.5296, 0.3641, 0.3783, 1.0, 0.07941, 0.1443, 0.2219, 0.2063, 0.07437, 0.1968, 0.1307]): _vg.add([_i], _w, 'REPLACE')
_vg = ob_hood_01.vertex_groups.new(name='thigh.L')
_vg = ob_hood_01.vertex_groups.new(name='shin.L')
_vg = ob_hood_01.vertex_groups.new(name='thigh.R')
_vg = ob_hood_01.vertex_groups.new(name='shin.R')
_vg = ob_hood_01.vertex_groups.new(name='foot.L')
_vg = ob_hood_01.vertex_groups.new(name='toe.L')
_vg = ob_hood_01.vertex_groups.new(name='foot.R')
_vg = ob_hood_01.vertex_groups.new(name='toe.R')
_vg = ob_hood_01.vertex_groups.new(name='book.L')
_m = ob_hood_01.modifiers.new('Mirror', 'MIRROR')
_m.use_clip = True
_m = ob_hood_01.modifiers.new('Armature', 'ARMATURE')
_m.object = ob_dark_mason_rig
ob_light_001.location = (4.076, 1.005, 5.904)
ob_light_001.rotation_euler = (0.6503, 0.05522, 1.866)
ob_light_001.lock_rotations_4d = False
ob_light_001.empty_display_type = 'ARROWS'
ob_light_001.color = (0.0, 0.0, 0.0, 0.0)
ob_light_001.lineart.crease_threshold = 0.0
ob_dark_mason_rig.location = (0.0, 0.0, 0.0)
ob_dark_mason_rig.scale = (2.624, 2.624, 2.471)
ob_dark_mason_rig.show_in_front = True
ob_dark_mason_rig.lineart.crease_threshold = 0.0
ob_book.parent = ob_dark_mason_rig
ob_book.matrix_parent_inverse = Matrix(((0.3811, -0.0, 0.0, -0.0), (-0.0, 0.3811, -0.0, 0.0), (0.0, -0.0, 0.4047, -0.0), (-0.0, 0.0, -0.0, 1.0)))
ob_book.location = (-1.054, -1.93, 2.833)
ob_book.lineart.crease_threshold = 0.0
_vg = ob_book.vertex_groups.new(name='control')
_vg = ob_book.vertex_groups.new(name='spine')
_vg = ob_book.vertex_groups.new(name='spine.001')
_vg = ob_book.vertex_groups.new(name='spine.002')
_vg = ob_book.vertex_groups.new(name='spine.003')
_vg = ob_book.vertex_groups.new(name='shoulder.L')
_vg = ob_book.vertex_groups.new(name='upper_arm.L')
_vg = ob_book.vertex_groups.new(name='forearm.L')
_vg = ob_book.vertex_groups.new(name='hand.L')
_vg = ob_book.vertex_groups.new(name='shoulder.R')
_vg = ob_book.vertex_groups.new(name='upper_arm.R')
_vg = ob_book.vertex_groups.new(name='forearm.R')
_vg = ob_book.vertex_groups.new(name='hand.R')
_vg = ob_book.vertex_groups.new(name='book-bone')
_vg.add([0, 1, 2, 3, 4, 5, 6, 7, 16, 17, 18, 19], 1.0, 'REPLACE')
_vg = ob_book.vertex_groups.new(name='book-bone.001')
_vg.add([8, 9, 10, 11, 12, 13, 14, 15, 20, 21, 22, 23], 1.0, 'REPLACE')
_vg = ob_book.vertex_groups.new(name='spine.004')
_vg = ob_book.vertex_groups.new(name='spine.005')
_vg = ob_book.vertex_groups.new(name='thigh.L')
_vg = ob_book.vertex_groups.new(name='shin.L')
_vg = ob_book.vertex_groups.new(name='thigh.R')
_vg = ob_book.vertex_groups.new(name='shin.R')
_vg = ob_book.vertex_groups.new(name='foot.L')
_vg = ob_book.vertex_groups.new(name='toe.L')
_vg = ob_book.vertex_groups.new(name='foot.R')
_vg = ob_book.vertex_groups.new(name='toe.R')
_m = ob_book.modifiers.new('Armature', 'ARMATURE')
_m.object = ob_dark_mason_rig
ob_empty_001.location = (1.87, 1.712e-07, 2.669)
ob_empty_001.rotation_euler = (1.571, -0.0, -0.0)
ob_empty_001.scale = (0.6159, 0.6159, 0.6159)
ob_empty_001.empty_display_type = 'IMAGE'
ob_empty_001.empty_display_size = 5.0
ob_empty_001.lineart.crease_threshold = 0.0
ob_book_pages.parent = ob_dark_mason_rig
ob_book_pages.matrix_parent_inverse = Matrix(((0.3811, -0.0, 0.0, -0.0), (-0.0, 0.3811, -0.0, 0.0), (0.0, -0.0, 0.4047, -0.0), (-0.0, 0.0, -0.0, 1.0)))
ob_book_pages.location = (-1.054, -1.929, 2.813)
ob_book_pages.lineart.crease_threshold = 0.0
_vg = ob_book_pages.vertex_groups.new(name='control')
_vg = ob_book_pages.vertex_groups.new(name='spine')
_vg = ob_book_pages.vertex_groups.new(name='spine.001')
_vg = ob_book_pages.vertex_groups.new(name='spine.002')
_vg = ob_book_pages.vertex_groups.new(name='spine.003')
_vg = ob_book_pages.vertex_groups.new(name='shoulder.L')
_vg = ob_book_pages.vertex_groups.new(name='upper_arm.L')
_vg = ob_book_pages.vertex_groups.new(name='forearm.L')
_vg = ob_book_pages.vertex_groups.new(name='hand.L')
_vg = ob_book_pages.vertex_groups.new(name='shoulder.R')
_vg = ob_book_pages.vertex_groups.new(name='upper_arm.R')
_vg = ob_book_pages.vertex_groups.new(name='forearm.R')
_vg = ob_book_pages.vertex_groups.new(name='hand.R')
_vg = ob_book_pages.vertex_groups.new(name='book-bone')
_vg = ob_book_pages.vertex_groups.new(name='book-bone.001')
_vg = ob_book_pages.vertex_groups.new(name='book-bone.002')
_vg.add([0, 2, 4, 6], 1.0, 'REPLACE')
_vg = ob_book_pages.vertex_groups.new(name='book-bone.003')
_vg.add([8, 11, 13, 15], 1.0, 'REPLACE')
_vg = ob_book_pages.vertex_groups.new(name='book-bone.004')
_vg.add([1, 3, 5, 7, 9, 10, 12, 14], 1.0, 'REPLACE')
_vg = ob_book_pages.vertex_groups.new(name='book-bone.005')
_vg.add([16, 18, 20, 22, 24, 27, 29, 31], 1.0, 'REPLACE')
_vg = ob_book_pages.vertex_groups.new(name='book-bone.006')
_vg.add([25, 26, 28, 30], 1.0, 'REPLACE')
_vg = ob_book_pages.vertex_groups.new(name='book-bone.007')
_vg.add([17, 19, 21, 23], 1.0, 'REPLACE')
_vg = ob_book_pages.vertex_groups.new(name='spine.004')
_vg = ob_book_pages.vertex_groups.new(name='spine.005')
_vg = ob_book_pages.vertex_groups.new(name='thigh.L')
_vg = ob_book_pages.vertex_groups.new(name='shin.L')
_vg = ob_book_pages.vertex_groups.new(name='thigh.R')
_vg = ob_book_pages.vertex_groups.new(name='shin.R')
_vg = ob_book_pages.vertex_groups.new(name='foot.L')
_vg = ob_book_pages.vertex_groups.new(name='toe.L')
_vg = ob_book_pages.vertex_groups.new(name='foot.R')
_vg = ob_book_pages.vertex_groups.new(name='toe.R')
_m = ob_book_pages.modifiers.new('Armature', 'ARMATURE')
_m.object = ob_dark_mason_rig

# ---- collection membership
col_collection.objects.link(ob_light)
col_collection.objects.link(ob_camera)
col_collection.objects.link(ob_empty)
col_collection.objects.link(ob_body)
col_collection.objects.link(ob_hood_01)
col_collection.objects.link(ob_light_001)
col_collection.objects.link(ob_dark_mason_rig)
col_collection.objects.link(ob_book)
col_collection.objects.link(ob_empty_001)
col_collection.objects.link(ob_book_pages)

# ---- scene / render settings (as saved in the file)
scene.camera = ob_camera
scene.frame_start = 1; scene.frame_end = 250; scene.frame_set(1)
scene.render.engine = 'BLENDER_EEVEE_NEXT'
scene.cycles.use_denoising = False
scene.cycles.samples = 128
scene.cycles.sampling_pattern = 'TABULATED_SOBOL'
scene.cycles.use_adaptive_sampling = False
scene.cycles.use_light_tree = False
scene.view_settings.view_transform = 'Filmic'
bpy.context.view_layer.update()
